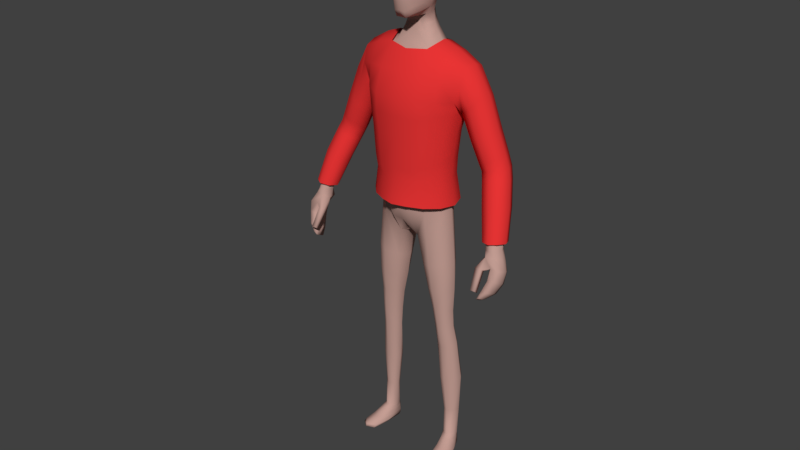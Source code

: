 # Source: player.blend  (saved by Blender 2.79.0; exported with 4.5.12 LTS)
import bpy
from mathutils import Matrix  # noqa: F401  (used for matrix-valued properties, if any)

bpy.ops.wm.read_factory_settings(use_empty=True)
scene = bpy.context.scene
scene.name = 'Scene'

# ---- collections
col_collection_1 = bpy.data.collections.new('Collection 1'); scene.collection.children.link(col_collection_1)
col_collection_2 = bpy.data.collections.new('Collection 2'); scene.collection.children.link(col_collection_2)
col_collection_2.hide_render = True
col_collection_2.hide_viewport = True
col_collection_3 = bpy.data.collections.new('Collection 3'); scene.collection.children.link(col_collection_3)
col_collection_4 = bpy.data.collections.new('Collection 4'); scene.collection.children.link(col_collection_4)
col_collection_4.hide_render = True
col_collection_4.hide_viewport = True
col_collection_11 = bpy.data.collections.new('Collection 11'); scene.collection.children.link(col_collection_11)
col_collection_11.hide_render = True
col_collection_11.hide_viewport = True

# ---- materials (node trees are filled in below, after node groups)
mat_skin = bpy.data.materials.new('Skin')
mat_skin.alpha_threshold = 0.0
mat_skin.diffuse_color = (0.5488, 0.3394, 0.2937, 1.0)
mat_skin.roughness = 0.5
mat_pants = bpy.data.materials.new('Pants')
mat_pants.alpha_threshold = 0.0
mat_pants.diffuse_color = (0.01691, 0.04089, 0.8, 1.0)
mat_pants.roughness = 0.5
mat_shirt = bpy.data.materials.new('Shirt')
mat_shirt.alpha_threshold = 0.0
mat_shirt.diffuse_color = (0.8, 0.03482, 0.03482, 1.0)
mat_shirt.roughness = 0.5
mat_hair = bpy.data.materials.new('Hair')
mat_hair.alpha_threshold = 0.0
mat_hair.diffuse_color = (0.1282, 0.03444, 0.02296, 1.0)
mat_hair.roughness = 0.5

# ---- material node trees
mat_skin.use_nodes = True; mat_skin.node_tree.nodes.clear()
_N = mat_skin.node_tree.nodes; _L = mat_skin.node_tree.links
n0 = _N.new('ShaderNodeOutputMaterial'); n0.name = 'Material Output'; n0.location = (300, 300)
n1 = _N.new('ShaderNodeBsdfDiffuse'); n1.name = 'Diffuse BSDF'; n1.location = (10, 300)
n1.inputs[0].default_value = (0.5488, 0.3394, 0.2937, 1.0)
_L.new(n1.outputs[0], n0.inputs[0])
n0.is_active_output = True
mat_pants.use_nodes = True; mat_pants.node_tree.nodes.clear()
_N = mat_pants.node_tree.nodes; _L = mat_pants.node_tree.links
n0 = _N.new('ShaderNodeOutputMaterial'); n0.name = 'Material Output'; n0.location = (300, 300)
n1 = _N.new('ShaderNodeBsdfDiffuse'); n1.name = 'Diffuse BSDF'; n1.location = (10, 300)
n1.inputs[0].default_value = (0.01691, 0.04089, 0.8, 1.0)
_L.new(n1.outputs[0], n0.inputs[0])
n0.is_active_output = True
mat_shirt.use_nodes = True; mat_shirt.node_tree.nodes.clear()
_N = mat_shirt.node_tree.nodes; _L = mat_shirt.node_tree.links
n0 = _N.new('ShaderNodeOutputMaterial'); n0.name = 'Material Output'; n0.location = (300, 300)
n1 = _N.new('ShaderNodeBsdfDiffuse'); n1.name = 'Diffuse BSDF'; n1.location = (10, 300)
n1.inputs[0].default_value = (0.8, 0.03482, 0.03482, 1.0)
_L.new(n1.outputs[0], n0.inputs[0])
n0.is_active_output = True
mat_hair.use_nodes = True; mat_hair.node_tree.nodes.clear()
_N = mat_hair.node_tree.nodes; _L = mat_hair.node_tree.links
n0 = _N.new('ShaderNodeOutputMaterial'); n0.name = 'Material Output'; n0.location = (300, 300)
n1 = _N.new('ShaderNodeBsdfDiffuse'); n1.name = 'Diffuse BSDF'; n1.location = (10, 300)
n1.inputs[0].default_value = (0.1282, 0.03444, 0.02296, 1.0)
_L.new(n1.outputs[0], n0.inputs[0])
n0.is_active_output = True

# ---- world
world_world = bpy.data.worlds.new('World'); scene.world = world_world
world_world.color = (0.05088, 0.05088, 0.05088)
world_world.use_sun_shadow = False
world_world.sun_shadow_jitter_overblur = 0.0
world_world.cycles.sampling_method = 'MANUAL'

# ---- meshes
me_cube = bpy.data.meshes.new('Cube')
me_cube.from_pydata([(0.117, 0.04973, 1.006), (0.1159, -0.02925, 1.002), (0.1887, 0.06457, 1.46), (0.1882, -0.004492, 1.468), (0.0, -0.1025, 1.301), (0.0, 0.1235, 1.3), (0.0, 0.06643, 1.665), (0.12, 0.03862, 1.143), (0.1278, 0.04306, 1.245), (0.1619, 0.07143, 1.369), (0.1193, -0.03782, 1.145), (0.1291, -0.03474, 1.244), (0.1626, -0.01798, 1.36), (0.0, -0.0912, 1.63), (0.0, 0.06631, 1.563), (0.0, -0.008804, 1.554), (0.0, 0.08522, 1.741), (0.0, -0.1025, 1.726), (0.0, -0.003679, 1.602), (0.02921, 0.09043, 0.9196), (0.0377, -0.07419, 0.9236), (0.06286, 0.07265, 1.507), (0.0619, -0.02861, 1.507), (0.05437, -0.09877, 1.115), (0.06482, -0.09737, 1.226), (0.07365, -0.1064, 1.345), (0.07331, 0.1258, 1.345), (0.06474, 0.09085, 1.224), (0.05474, 0.08637, 1.121), (0.0, 0.001347, 1.82), (0.0, -0.06825, 1.798), (0.0305, 0.05194, 1.593), (0.03054, -0.01073, 1.572), (0.1489, 0.06065, 0.05754), (0.1581, 0.02563, 0.05754), (0.1173, 0.05393, 0.05754), (0.123, 0.01509, 0.05754), (0.1211, -0.02791, 0.9316), (0.1215, 0.04766, 0.9428), (0.03316, 0.05727, 0.8528), (0.03658, -0.03667, 0.8578), (0.0, 0.05922, 1.635), (0.1184, 0.04403, 1.072), (0.1172, -0.03526, 1.072), (0.0, -0.07534, 1.604), (0.04325, -0.095, 1.019), (0.04162, 0.1025, 1.035), (0.135, -0.01407, 0.5858), (0.1326, 0.03806, 0.5836), (0.08122, 0.03847, 0.5806), (0.08229, -0.008092, 0.5829), (0.1465, 0.007289, 0.4364), (0.1457, 0.05138, 0.4435), (0.09925, 0.0442, 0.4396), (0.0996, 0.004725, 0.4321), (0.1356, 0.04598, 0.7654), (0.05147, 0.04949, 0.7433), (0.05422, -0.02676, 0.7489), (0.1343, -0.02822, 0.7733), (0.1566, 0.01813, 0.2977), (0.1579, 0.06674, 0.2985), (0.1013, 0.05305, 0.2921), (0.1058, 0.01231, 0.2925), (0.1355, 0.04143, 0.5158), (0.09203, 0.03947, 0.5126), (0.09213, -0.002823, 0.5129), (0.1383, -0.007558, 0.5165), (0.07788, 0.08238, 0.9594), (0.08025, -0.06168, 0.9623), (0.1256, 0.07119, 1.484), (0.1257, -0.02226, 1.484), (0.09345, -0.07432, 1.132), (0.1028, -0.07329, 1.234), (0.1235, -0.07093, 1.359), (0.1229, 0.1067, 1.359), (0.1027, 0.07475, 1.233), (0.09464, 0.07007, 1.133), (0.1313, 0.06911, 0.05754), (0.1421, 0.008792, 0.05754), (0.0826, -0.05344, 0.8927), (0.08121, 0.06999, 0.8929), (0.08666, 0.08145, 1.055), (0.08724, -0.07121, 1.049), (0.1095, -0.02801, 0.5841), (0.108, 0.05329, 0.583), (0.1253, -0.007582, 0.4337), (0.1245, 0.06229, 0.4382), (0.09455, 0.06554, 0.7566), (0.09563, -0.05031, 0.7618), (0.1291, 0.001689, 0.2951), (0.1274, 0.07345, 0.2958), (0.1156, 0.05601, 0.5141), (0.117, -0.02097, 0.5149), (0.0, 0.05604, 1.805), (0.03963, -0.08737, 0.9676), (0.1173, 0.04832, 1.034), (0.116, -0.03194, 1.034), (0.0, 0.07713, 1.703), (0.03186, 0.107, 0.9747), (0.08297, -0.06669, 1.002), (0.08046, 0.08794, 1.004), (0.1332, 0.01002, 1.026), (0.1973, 0.02817, 1.471), (0.1343, 0.0006985, 1.15), (0.1462, 0.00495, 1.249), (0.1699, 0.02953, 1.349), (0.07904, 0.02233, 1.525), (0.05152, 0.01868, 1.579), (0.1608, 0.04564, 0.05754), (0.1129, 0.03041, 0.05754), (0.01984, 0.01081, 0.84), (0.141, 0.009818, 0.9563), (0.1328, 0.004194, 1.082), (0.06267, 0.0153, 0.5805), (0.1551, 0.01207, 0.5847), (0.0809, 0.02346, 0.4348), (0.1617, 0.03014, 0.4431), (0.158, 0.0083, 0.7739), (0.03188, 0.01076, 0.7424), (0.09271, 0.03071, 0.2907), (0.1728, 0.04284, 0.2997), (0.1558, 0.01637, 0.5178), (0.07207, 0.01782, 0.5111), (0.1325, 0.02492, 1.502), (0.1326, 0.007738, 1.051), (0.0, -0.09277, 1.77), (0.0, -0.09963, 1.679), (0.07, 0.1153, 1.429), (0.07, -0.08388, 1.431), (0.1295, -0.05821, 1.426), (0.1291, 0.1023, 1.425), (0.3503, -0.09116, 0.9033), (0.1257, -0.001497, 0.04583), (0.1159, 0.05016, 0.00164), (0.1319, -0.07722, 0.003025), (0.1868, 0.08046, 1.419), (0.1868, -0.02416, 1.42), (0.3459, -0.1267, 0.7677), (0.2189, 0.07183, 1.351), (0.2376, 0.06059, 1.373), (0.218, -0.006735, 1.35), (0.2384, 0.006435, 1.373), (0.2476, 0.03238, 1.379), (0.193, 0.03319, 1.315), (0.191, 0.00167, 1.329), (0.1938, 0.06334, 1.333), (0.3612, -0.02864, 0.923), (0.2986, 0.06819, 1.149), (0.3204, 0.05894, 1.16), (0.2991, 0.001648, 1.149), (0.3183, 0.01074, 1.16), (0.3293, 0.03462, 1.155), (0.2712, 0.03485, 1.136), (0.2709, 0.006768, 1.148), (0.2754, 0.0624, 1.151), (0.3777, -0.03046, 0.923), (0.3617, -0.08278, 0.923), (0.3747, -0.0726, 0.923), (0.3839, -0.04834, 0.923), (0.3346, -0.04745, 0.923), (0.3417, -0.07704, 0.923), (0.3473, -0.03513, 0.923), (0.3642, -0.005909, 1.049), (0.3041, -0.03714, 1.051), (0.3538, -0.03299, 1.064), (0.3336, -0.04251, 1.053), (0.3553, 0.01773, 1.053), (0.3331, 0.02945, 1.053), (0.3089, 0.02339, 1.054), (0.3056, -0.005418, 1.034), (0.2761, 0.05811, 1.271), (0.2856, 0.0307, 1.272), (0.2535, -0.009279, 1.255), (0.2269, -0.001722, 1.244), (0.2749, 0.001856, 1.268), (0.2543, 0.06921, 1.256), (0.2304, 0.06006, 1.247), (0.2266, 0.03065, 1.236), (0.3476, -0.09202, 0.7498), (0.3484, -0.02601, 0.8849), (0.3573, -0.1267, 0.7753), (0.3789, -0.08069, 0.906), (0.358, -0.09202, 0.7567), (0.3811, -0.02601, 0.8871), (0.3953, -0.04649, 0.8061), (0.3734, -0.04649, 0.8017), (0.3699, -0.1025, 0.8314), (0.3938, -0.1025, 0.8362), (0.3808, -0.0655, 0.7727), (0.3617, -0.0655, 0.77), (0.3795, -0.1188, 0.7985), (0.3586, -0.1188, 0.7955), (0.3728, -0.0899, 0.8712), (0.3939, -0.02865, 0.8458), (0.3786, -0.02865, 0.8456), (0.3988, -0.09311, 0.8705), (0.3633, -0.1164, 0.7687), (0.3633, -0.107, 0.7641), (0.3341, -0.06289, 0.8939), (0.3415, -0.0455, 0.8886), (0.3477, -0.107, 0.756), (0.348, -0.1164, 0.7612), (0.3943, -0.04206, 0.8916), (0.3949, -0.05943, 0.8961), (0.3635, -0.08337, 0.8204), (0.3653, -0.0655, 0.8112), (0.403, -0.0655, 0.8176), (0.4025, -0.08378, 0.8264), (0.3874, -0.08552, 0.7841), (0.3869, -0.1012, 0.7912), (0.3547, -0.1012, 0.7847), (0.3549, -0.08552, 0.7778), (0.3565, -0.07089, 0.8612), (0.366, -0.04972, 0.8533), (0.4056, -0.05013, 0.8549), (0.4058, -0.07019, 0.8628), (0.334, -0.1433, 0.8041), (0.3257, -0.1085, 0.8666), (0.334, -0.1297, 0.7941), (0.3257, -0.0913, 0.8541), (0.3509, -0.1433, 0.8041), (0.347, -0.1085, 0.8666), (0.3509, -0.1297, 0.7941), (0.347, -0.0913, 0.8541), (0.1178, 0.05836, 0.03972), (0.1872, -0.06949, 0.003132), (0.1627, 0.006739, 0.0455), (0.1588, 0.04675, 0.00268), (0.1495, 0.06297, 0.03927), (0.1143, 0.05545, 0.01061), (0.1303, -0.06695, 0.01191), (0.1567, 0.05462, 0.01096), (0.1846, -0.05938, 0.01209), (0.128, -0.03008, 0.0251), (0.1161, 0.05837, 0.0213), (0.1526, 0.05982, 0.02168), (0.1732, -0.02315, 0.02579), (0.1142, 0.02543, 0.04319), (0.1207, -0.01314, 0.001323), (0.1795, -0.006378, 0.001533), (0.1629, 0.03609, 0.04326), (0.1807, 0.001692, 0.0115), (0.1152, -0.006198, 0.01091), (0.1707, 0.0197, 0.02443), (0.1153, 0.01247, 0.02321), (0.1312, 0.07456, 0.03694), (0.1364, 0.0586, 0.001443), (0.1627, -0.08806, 0.002411), (0.1461, -0.009097, 0.0471), (0.1614, -0.08521, 0.01247), (0.1314, 0.07056, 0.01085), (0.1537, -0.04278, 0.02644), (0.1311, 0.076, 0.02091), (0.1507, -0.01216, -9.284e-05), (0.1557, 0.0272, 0.1597), (0.1523, 0.06214, 0.1535), (0.1171, 0.05487, 0.15), (0.1195, 0.02089, 0.1574), (0.1365, 0.01294, 0.1584), (0.1325, 0.06938, 0.1549), (0.1091, 0.03538, 0.1524), (0.1648, 0.04736, 0.1564), (0.0241, 0.07079, 1.778), (0.06607, -0.03603, 1.768), (0.0256, -0.04275, 1.605), (0.02891, -0.03465, 1.809), (0.02872, 0.02442, 1.812), (0.04681, 0.02206, 1.613), (0.01962, -0.09595, 1.678), (0.0241, -0.09189, 1.769), (0.06261, -0.03936, 1.69), (0.06695, 0.02525, 1.702), (0.06571, 0.02422, 1.772), (0.02511, 0.06935, 1.701), (0.02492, 0.04875, 1.802), (0.0486, 0.04951, 1.705), (0.054, 0.02165, 1.641), (0.05248, -0.0332, 1.794), (0.04081, -0.07426, 1.685), (0.01838, -0.07903, 1.605), (0.02671, 0.04979, 1.632), (0.04733, 0.04883, 1.776), (0.04422, -0.03909, 1.624), (0.05208, 0.02111, 1.797), (0.04733, -0.06772, 1.768), (0.02492, -0.0678, 1.794), (0.0, 0.02909, 1.816), (0.0, -0.03261, 1.813), (0.03154, -0.002852, 1.816), (0.0, -0.03857, 1.602), (0.0362, -0.003737, 1.605), (0.02339, -0.1016, 1.72), (0.0, 0.07655, 1.78), (0.0, -0.08013, 1.436), (0.06931, -0.03883, 1.727), (0.07045, 0.02734, 1.735), (0.07464, -0.003346, 1.698), (0.07473, -0.003324, 1.771), (0.02496, 0.08128, 1.735), (0.0, 0.1243, 1.436), (0.0, 0.01579, 0.8623), (0.0338, -0.06579, 1.619), (0.04264, -0.05674, 1.787), (0.0441, 0.04014, 1.649), (0.04264, 0.03945, 1.793), (0.04968, 0.05575, 1.735), (0.05433, -0.004628, 1.633), (0.05799, -0.004142, 1.798), (0.04734, -0.07627, 1.723), (0.08017, -0.001522, 1.732), (0.0, 0.1163, 0.9749), (0.0, -0.09715, 0.9676), (0.0, 0.1121, 1.037), (0.0, -0.1062, 1.024), (0.0, -0.02947, 0.8719), (0.0, 0.06265, 0.8692), (0.0, -0.002075, 1.579), (0.0, 0.05977, 1.599), (0.0, 0.09528, 1.124), (0.04286, -0.0136, 1.55), (0.0, 0.09973, 1.227), (0.04286, 0.05499, 1.558), (0.06058, 0.02014, 1.556), (0.01828, -0.0874, 1.625), (0.05413, -0.03868, 1.65), (0.06047, 0.0231, 1.667), (0.02534, 0.05899, 1.66), (0.04628, 0.04437, 1.668), (0.03706, -0.06985, 1.639), (0.0, 0.1351, 1.348), (0.06493, -0.004408, 1.66), (0.0, -0.1042, 1.348), (0.3171, 0.03373, 1.188), (0.2608, 0.003745, 1.168), (0.3093, 0.007891, 1.183), (0.3083, 0.05968, 1.19), (0.2898, -0.001605, 1.171), (0.2894, 0.06875, 1.171), (0.2653, 0.0627, 1.171), (0.2586, 0.03383, 1.164), (0.3265, 0.0006861, 1.138), (0.3311, 0.04849, 1.131), (0.3066, 0.05928, 1.127), (0.2831, 0.05343, 1.128), (0.2813, 0.0249, 1.108), (0.3403, 0.02449, 1.126), (0.2786, -0.003326, 1.126), (0.307, -0.008502, 1.127), (0.137, -0.0222, 0.6672), (0.1365, 0.0425, 0.6636), (0.06575, 0.04458, 0.6577), (0.06819, -0.01747, 0.6601), (0.1018, 0.06007, 0.6622), (0.1036, -0.0404, 0.6632), (0.1602, 0.009835, 0.6649), (0.04575, 0.01311, 0.6571), (0.1453, 0.06167, 1.329), (0.1441, -0.02563, 1.319), (0.0, -0.09412, 1.229), (0.0, -0.09949, 1.119), (0.07114, 0.1143, 1.298), (0.07148, -0.1049, 1.299), (0.1148, -0.07314, 1.31), (0.1151, 0.09578, 1.311), (0.1591, 0.02032, 1.322), (0.0, -0.03281, 1.516), (0.0, 0.09047, 1.517), (0.0, -0.07275, 0.9199), (0.0, 0.09809, 0.9184)], [], [(189, 185, 184, 188), (19, 39, 315, 368), (269, 285, 30, 125), (128, 22, 365, 293), (24, 361, 4, 358), (280, 31, 317, 41), (23, 24, 358, 359), (285, 265, 287, 30), (20, 94, 311, 367), (274, 262, 292, 93), (112, 103, 10, 43), (103, 104, 11, 10), (364, 105, 12, 357), (75, 76, 28, 27), (363, 75, 27, 360), (130, 74, 26, 127), (362, 73, 25, 361), (71, 72, 24, 23), (82, 71, 23, 45), (261, 254, 34, 108), (123, 106, 22, 70), (129, 70, 22, 128), (100, 67, 19, 98), (21, 127, 299, 366), (265, 288, 29, 287), (322, 321, 31, 107), (35, 224, 237, 109), (259, 255, 33, 77), (260, 256, 35, 109), (258, 257, 36, 78), (68, 20, 40, 79), (67, 0, 38, 80), (101, 1, 37, 111), (76, 81, 46, 28), (99, 82, 45, 94), (124, 112, 43, 96), (22, 319, 15, 365), (32, 290, 18, 316), (353, 351, 50, 83), (355, 350, 49, 113), (352, 349, 48, 84), (354, 348, 47, 114), (92, 65, 54, 85), (122, 64, 53, 115), (91, 63, 52, 86), (121, 66, 51, 116), (111, 37, 58, 117), (80, 38, 55, 87), (110, 39, 56, 118), (79, 40, 57, 88), (85, 54, 62, 89), (115, 53, 61, 119), (86, 52, 60, 90), (116, 51, 59, 120), (114, 47, 66, 121), (84, 48, 63, 91), (113, 49, 64, 122), (83, 50, 65, 92), (47, 83, 92, 66), (49, 84, 91, 64), (53, 86, 90, 61), (51, 85, 89, 59), (37, 79, 88, 58), (39, 80, 87, 56), (64, 91, 86, 53), (66, 92, 85, 51), (350, 352, 84, 49), (348, 353, 83, 47), (96, 43, 82, 99), (7, 42, 81, 76), (19, 67, 80, 39), (1, 68, 79, 37), (254, 258, 78, 34), (256, 259, 77, 35), (77, 245, 224, 35), (95, 0, 67, 100), (136, 3, 70, 129), (102, 123, 70, 3), (43, 10, 71, 82), (10, 11, 72, 71), (357, 12, 73, 362), (135, 9, 74, 130), (356, 8, 75, 363), (8, 7, 76, 75), (42, 95, 100, 81), (1, 96, 99, 68), (101, 124, 96, 1), (68, 99, 94, 20), (81, 100, 98, 46), (110, 40, 314, 300), (0, 95, 124, 101), (2, 69, 123, 102), (33, 228, 245, 77), (50, 113, 122, 65), (48, 114, 121, 63), (52, 116, 120, 60), (54, 115, 119, 62), (40, 110, 118, 57), (38, 111, 117, 55), (63, 121, 116, 52), (65, 122, 115, 54), (349, 354, 114, 48), (351, 355, 113, 50), (95, 42, 112, 124), (0, 101, 111, 38), (257, 260, 109, 36), (108, 240, 228, 33), (319, 322, 107, 32), (107, 267, 290, 32), (69, 21, 106, 123), (255, 261, 108, 33), (356, 9, 105, 364), (7, 8, 104, 103), (42, 7, 103, 112), (211, 205, 185, 189), (2, 135, 130, 69), (12, 136, 129, 73), (73, 129, 128, 25), (69, 130, 127, 21), (25, 128, 293, 331), (279, 323, 13, 44), (201, 196, 180, 137), (195, 181, 131, 192), (215, 203, 181, 195), (194, 179, 183, 193), (213, 199, 179, 194), (337, 335, 148, 147), (332, 334, 150, 151), (335, 332, 151, 148), (336, 333, 153, 149), (135, 2, 139, 138), (9, 135, 138, 145), (105, 9, 145, 143), (12, 105, 143, 144), (3, 136, 140, 141), (136, 12, 144, 140), (2, 102, 142, 139), (102, 3, 141, 142), (162, 164, 157, 158), (166, 162, 158, 155), (165, 163, 160, 156), (164, 165, 156, 157), (338, 337, 147, 154), (339, 338, 154, 152), (333, 339, 152, 153), (334, 336, 149, 150), (167, 166, 155, 146), (168, 167, 146, 161), (169, 168, 161, 159), (163, 169, 159, 160), (346, 344, 169, 163), (344, 343, 168, 169), (343, 342, 167, 168), (342, 341, 166, 167), (340, 347, 165, 164), (347, 346, 163, 165), (341, 345, 162, 166), (345, 340, 164, 162), (141, 140, 172, 174), (144, 143, 177, 173), (143, 145, 176, 177), (145, 138, 175, 176), (140, 144, 173, 172), (139, 142, 171, 170), (142, 141, 174, 171), (138, 139, 170, 175), (209, 207, 187, 190), (190, 187, 186, 191), (180, 190, 191, 137), (196, 209, 190, 180), (200, 211, 189, 178), (178, 189, 188, 182), (205, 213, 194, 185), (185, 194, 193, 184), (207, 215, 195, 187), (187, 195, 192, 186), (184, 193, 214, 206), (206, 214, 215, 207), (186, 192, 212, 204), (204, 212, 213, 205), (137, 191, 210, 201), (201, 210, 211, 200), (182, 188, 208, 197), (197, 208, 209, 196), (188, 184, 206, 208), (208, 206, 207, 209), (212, 198, 199, 213), (193, 183, 202, 214), (214, 202, 203, 215), (178, 182, 197, 200), (200, 197, 196, 201), (191, 186, 204, 210), (210, 204, 205, 211), (216, 217, 219, 218), (218, 219, 223, 222), (222, 223, 221, 220), (220, 221, 217, 216), (218, 222, 220, 216), (221, 223, 192, 131), (219, 217, 198, 212), (217, 221, 131, 198), (223, 219, 212, 192), (183, 146, 155, 202), (202, 155, 158, 203), (203, 158, 157, 181), (181, 157, 156, 131), (131, 156, 160, 198), (198, 160, 159, 199), (199, 159, 161, 179), (179, 161, 146, 183), (244, 237, 224, 234), (252, 245, 228, 235), (243, 240, 226, 236), (251, 248, 132, 233), (253, 239, 225, 247), (34, 226, 240, 108), (247, 249, 230, 134), (239, 241, 232, 225), (246, 250, 231, 227), (238, 242, 229, 133), (249, 251, 233, 230), (241, 243, 236, 232), (250, 252, 235, 231), (242, 244, 234, 229), (230, 233, 244, 242), (231, 235, 243, 241), (134, 230, 242, 238), (227, 231, 241, 239), (78, 248, 226, 34), (246, 227, 239, 253), (235, 228, 240, 243), (233, 132, 237, 244), (133, 246, 253, 238), (36, 132, 248, 78), (229, 234, 252, 250), (232, 236, 251, 249), (133, 229, 250, 246), (225, 232, 249, 247), (109, 237, 132, 36), (238, 253, 247, 134), (236, 226, 248, 251), (234, 224, 245, 252), (60, 120, 261, 255), (62, 119, 260, 257), (61, 90, 259, 256), (59, 89, 258, 254), (89, 62, 257, 258), (119, 61, 256, 260), (90, 60, 255, 259), (120, 59, 254, 261), (46, 98, 310, 312), (323, 268, 126, 13), (262, 274, 304, 281), (262, 281, 305, 298), (263, 294, 309, 297), (263, 297, 307, 277), (263, 277, 302, 284), (263, 284, 308, 294), (273, 326, 6, 97), (264, 290, 306, 282), (264, 282, 301, 279), (27, 28, 318, 320), (265, 277, 307, 288), (127, 26, 329, 299), (94, 45, 313, 311), (265, 285, 302, 277), (266, 283, 304, 274), (321, 21, 366, 14), (264, 279, 44, 289), (266, 288, 307, 283), (31, 280, 267, 107), (267, 280, 303, 276), (267, 276, 306, 290), (268, 291, 17, 126), (323, 279, 301, 328), (268, 278, 308, 291), (290, 264, 289, 18), (40, 20, 367, 314), (269, 291, 308, 284), (269, 284, 302, 285), (360, 27, 320, 5), (319, 32, 316, 15), (324, 282, 306, 330), (270, 296, 309, 294), (270, 294, 308, 278), (324, 328, 301, 282), (325, 276, 303, 327), (271, 275, 305, 295), (271, 295, 309, 296), (325, 330, 306, 276), (272, 295, 305, 281), (272, 281, 304, 283), (272, 283, 307, 297), (272, 297, 309, 295), (298, 273, 97, 16), (326, 280, 41, 6), (273, 298, 305, 275), (326, 327, 303, 280), (22, 106, 322, 319), (106, 21, 321, 322), (262, 298, 16, 292), (266, 274, 93, 286), (273, 275, 327, 326), (39, 110, 300, 315), (271, 296, 330, 325), (271, 325, 327, 275), (270, 278, 328, 324), (270, 324, 330, 296), (361, 25, 331, 4), (268, 323, 328, 278), (174, 172, 336, 334), (173, 177, 339, 333), (177, 176, 338, 339), (176, 175, 337, 338), (172, 173, 333, 336), (170, 171, 332, 335), (171, 174, 334, 332), (175, 170, 335, 337), (151, 150, 340, 345), (148, 151, 345, 341), (149, 153, 346, 347), (150, 149, 347, 340), (147, 148, 341, 342), (154, 147, 342, 343), (152, 154, 343, 344), (153, 152, 344, 346), (57, 118, 355, 351), (55, 117, 354, 349), (58, 88, 353, 348), (56, 87, 352, 350), (117, 58, 348, 354), (87, 55, 349, 352), (118, 56, 350, 355), (88, 57, 351, 353), (8, 356, 364, 104), (9, 356, 363, 74), (11, 357, 362, 72), (72, 362, 361, 24), (74, 363, 360, 26), (104, 364, 357, 11), (98, 19, 368, 310), (31, 321, 14, 317), (291, 269, 125, 17), (28, 46, 312, 318), (45, 23, 359, 313), (26, 360, 5, 329), (288, 266, 286, 29)])
me_cube.polygons.foreach_set('use_smooth', [True] * 347)
me_cube.materials.append(mat_skin)
me_cube.use_remesh_preserve_volume = False
me_cube.use_remesh_preserve_attributes = False
me_cube.use_mirror_vertex_groups = False
me_cube.update()
me_cube_001 = bpy.data.meshes.new('Cube.001')
me_cube_001.from_pydata([(0.1273, 0.06212, 1.002), (0.1325, -0.04233, 1.002), (0.02834, 0.1246, 0.9958), (0.03485, -0.1076, 0.996), (0.1547, 0.06837, 0.07323), (0.1642, 0.02054, 0.07472), (0.1099, 0.05828, 0.07273), (0.1175, 0.00917, 0.07424), (0.1282, -0.03381, 0.8975), (0.1285, 0.05297, 0.8983), (0.03121, 0.06737, 0.8857), (0.0339, -0.05299, 0.8863), (0.1422, -0.02072, 0.5862), (0.1404, 0.04577, 0.5852), (0.07463, 0.04639, 0.5807), (0.07544, -0.01611, 0.5817), (0.1537, 0.0001687, 0.4292), (0.1521, 0.059, 0.4351), (0.09171, 0.052, 0.4294), (0.0936, -0.002848, 0.424), (0.1392, 0.05131, 0.7749), (0.04726, 0.05507, 0.7459), (0.04923, -0.0331, 0.7502), (0.1387, -0.03341, 0.7786), (0.1618, 0.01155, 0.2974), (0.1601, 0.07061, 0.2988), (0.09674, 0.05877, 0.2927), (0.1013, 0.004937, 0.2921), (0.1436, 0.04899, 0.5164), (0.08478, 0.04731, 0.5115), (0.08542, -0.01038, 0.5099), (0.1459, -0.01305, 0.5146), (0.08527, 0.1066, 0.9988), (0.08866, -0.08123, 0.9989), (0.1301, 0.07541, 0.07356), (0.1424, 0.003075, 0.07465), (0.08608, -0.05914, 0.8917), (0.08455, 0.07825, 0.8916), (0.1092, -0.0353, 0.5839), (0.1081, 0.06169, 0.5836), (0.1248, -0.0156, 0.4256), (0.1223, 0.07014, 0.4316), (0.09453, 0.0718, 0.7605), (0.09537, -0.05454, 0.7647), (0.1309, -0.005563, 0.2945), (0.1264, 0.07889, 0.2961), (0.1151, 0.06351, 0.5138), (0.1167, -0.02711, 0.512), (0.1471, 0.00961, 1.004), (0.1695, 0.04701, 0.07379), (0.1041, 0.03076, 0.07314), (0.01493, 0.01085, 0.8288), (0.1482, 0.009565, 0.9007), (0.05599, 0.01513, 0.5796), (0.1612, 0.01239, 0.5861), (0.07528, 0.02338, 0.4256), (0.1691, 0.03015, 0.4345), (0.162, 0.008718, 0.7824), (0.02698, 0.01083, 0.7424), (0.08527, 0.02984, 0.2909), (0.1772, 0.04235, 0.2995), (0.1624, 0.01782, 0.5169), (0.06644, 0.0181, 0.5092), (0.1634, 0.01995, 0.1634), (0.158, 0.0703, 0.1599), (0.1071, 0.06001, 0.1567), (0.1123, 0.01141, 0.1608), (0.1379, 0.00306, 0.1627), (0.1302, 0.07773, 0.1593), (0.09903, 0.03329, 0.1575), (0.1733, 0.04732, 0.1617), (0.0, 0.01517, 0.8528), (0.0, -0.05071, 0.8885), (0.0, 0.07929, 0.8662), (0.1425, -0.02816, 0.6689), (0.1435, 0.04853, 0.666), (0.06092, 0.05047, 0.6576), (0.06254, -0.02438, 0.6596), (0.1019, 0.06672, 0.6628), (0.103, -0.04579, 0.6643), (0.1649, 0.009991, 0.6683), (0.04094, 0.01293, 0.6564), (0.0, -0.113, 0.9955), (0.0, 0.1248, 0.9955), (0.0241, -0.104, 0.9996), (0.1121, 0.05812, 1.005), (0.1117, -0.04081, 1.005), (0.01782, 0.1154, 1.0), (0.07324, -0.0803, 1.002), (0.06977, 0.1006, 1.002), (0.1286, 0.00781, 1.006), (0.0, 0.1168, 0.9992), (0.0, -0.1101, 0.9988), (0.1279, 0.058, 0.9556), (0.02963, 0.09883, 0.9463), (0.03442, -0.08304, 0.9466), (0.1305, -0.0385, 0.955), (0.08495, 0.09385, 0.9506), (0.0875, -0.07129, 0.9507), (0.1476, 0.00959, 0.9574), (0.0, -0.08495, 0.9383), (0.0, 0.1043, 0.9373)], [], [(94, 10, 73, 101), (70, 63, 5, 49), (32, 89, 85, 0), (68, 64, 4, 34), (69, 65, 6, 50), (67, 66, 7, 35), (98, 95, 11, 36), (97, 93, 9, 37), (99, 96, 8, 52), (79, 77, 15, 38), (81, 76, 14, 53), (78, 75, 13, 39), (80, 74, 12, 54), (47, 30, 19, 40), (62, 29, 18, 55), (46, 28, 17, 41), (61, 31, 16, 56), (52, 8, 23, 57), (37, 9, 20, 42), (51, 10, 21, 58), (36, 11, 22, 43), (40, 19, 27, 44), (55, 18, 26, 59), (41, 17, 25, 45), (56, 16, 24, 60), (54, 12, 31, 61), (39, 13, 28, 46), (53, 14, 29, 62), (38, 15, 30, 47), (12, 38, 47, 31), (14, 39, 46, 29), (18, 41, 45, 26), (16, 40, 44, 24), (8, 36, 43, 23), (10, 37, 42, 21), (29, 46, 41, 18), (31, 47, 40, 16), (76, 78, 39, 14), (74, 79, 38, 12), (94, 97, 37, 10), (96, 98, 36, 8), (63, 67, 35, 5), (65, 68, 34, 6), (2, 87, 89, 32), (51, 11, 72, 71), (15, 53, 62, 30), (13, 54, 61, 28), (17, 56, 60, 25), (19, 55, 59, 27), (11, 51, 58, 22), (9, 52, 57, 20), (28, 61, 56, 17), (30, 62, 55, 19), (75, 80, 54, 13), (77, 81, 53, 15), (93, 99, 52, 9), (66, 69, 50, 7), (64, 70, 49, 4), (25, 60, 70, 64), (27, 59, 69, 66), (26, 45, 68, 65), (24, 44, 67, 63), (44, 27, 66, 67), (59, 26, 65, 69), (45, 25, 64, 68), (60, 24, 63, 70), (95, 3, 82, 100), (10, 51, 71, 73), (22, 58, 81, 77), (20, 57, 80, 75), (23, 43, 79, 74), (21, 42, 78, 76), (57, 23, 74, 80), (42, 20, 75, 78), (58, 21, 76, 81), (43, 22, 77, 79), (48, 90, 86, 1), (1, 86, 88, 33), (0, 85, 90, 48), (33, 88, 84, 3), (83, 91, 87, 2), (11, 95, 100, 72), (0, 48, 99, 93), (1, 33, 98, 96), (2, 32, 97, 94), (48, 1, 96, 99), (32, 0, 93, 97), (33, 3, 95, 98), (2, 94, 101, 83), (3, 84, 92, 82)])
me_cube_001.polygons.foreach_set('use_smooth', [True] * 90)
me_cube_001.materials.append(mat_pants)
me_cube_001.use_remesh_preserve_volume = False
me_cube_001.use_remesh_preserve_attributes = False
me_cube_001.use_mirror_vertex_groups = False
me_cube_001.update()
me_cube_002 = bpy.data.meshes.new('Cube.002')
me_cube_002.from_pydata([(0.1967, 0.07215, 1.457), (0.1975, -0.01258, 1.461), (0.0, -0.118, 1.296), (0.0, 0.1356, 1.292), (0.1335, 0.04674, 1.145), (0.1422, 0.05143, 1.239), (0.1676, 0.08328, 1.358), (0.1332, -0.0442, 1.146), (0.143, -0.04083, 1.238), (0.1709, -0.0296, 1.352), (0.06981, 0.08545, 1.508), (0.0693, -0.03999, 1.509), (0.0575, -0.1104, 1.119), (0.06583, -0.1104, 1.222), (0.07435, -0.1141, 1.354), (0.07354, 0.1374, 1.351), (0.06568, 0.1075, 1.219), (0.05727, 0.1034, 1.126), (0.1289, 0.04908, 1.085), (0.1288, -0.04194, 1.085), (0.0519, -0.1059, 1.083), (0.0502, 0.1091, 1.084), (0.1325, 0.07893, 1.489), (0.1335, -0.02887, 1.491), (0.103, -0.08419, 1.133), (0.1128, -0.08321, 1.23), (0.1316, -0.08022, 1.359), (0.1288, 0.1169, 1.358), (0.1117, 0.08712, 1.228), (0.1027, 0.08294, 1.135), (0.09568, 0.0866, 1.084), (0.09697, -0.0805, 1.084), (0.04731, -0.1172, 0.9958), (0.1383, 0.06068, 0.9896), (0.1384, -0.04721, 0.9898), (0.0411, 0.1325, 0.9946), (0.09875, -0.08985, 0.9929), (0.09426, 0.1067, 0.9923), (0.2043, 0.0291, 1.473), (0.1479, 0.001491, 1.151), (0.1577, 0.006175, 1.242), (0.1713, 0.03024, 1.331), (0.0879, 0.02265, 1.53), (0.1424, 0.003483, 1.085), (0.139, 0.02513, 1.511), (0.1562, 0.005828, 0.9884), (0.07153, 0.1259, 1.433), (0.07175, -0.09049, 1.436), (0.1357, -0.06757, 1.429), (0.1332, 0.1125, 1.428), (0.1869, 0.09363, 1.412), (0.1891, -0.0364, 1.413), (0.2211, 0.0856, 1.348), (0.2462, 0.0688, 1.375), (0.2217, -0.02162, 1.347), (0.2468, -0.003599, 1.375), (0.2579, 0.03203, 1.383), (0.1812, 0.03337, 1.305), (0.1874, -0.009082, 1.316), (0.1892, 0.07278, 1.321), (0.3582, -0.005919, 0.9386), (0.2996, 0.08075, 1.148), (0.3299, 0.0667, 1.16), (0.2983, -0.01358, 1.153), (0.3279, 0.000783, 1.164), (0.3416, 0.03367, 1.162), (0.257, 0.03517, 1.133), (0.2629, -0.002215, 1.143), (0.2683, 0.07006, 1.143), (0.3843, -0.01535, 0.943), (0.357, -0.08832, 0.9493), (0.3816, -0.07367, 0.9515), (0.3935, -0.04276, 0.9466), (0.3185, -0.04233, 0.9366), (0.3271, -0.07754, 0.945), (0.3319, -0.01575, 0.9376), (0.3767, -0.007507, 1.048), (0.298, -0.04509, 1.043), (0.3625, -0.04138, 1.058), (0.333, -0.05622, 1.052), (0.3652, 0.02455, 1.045), (0.3344, 0.03836, 1.04), (0.3041, 0.02782, 1.037), (0.2917, -0.005404, 1.029), (0.2847, 0.06721, 1.276), (0.297, 0.0308, 1.28), (0.2543, -0.02132, 1.257), (0.2196, -0.008099, 1.24), (0.2842, -0.005405, 1.273), (0.2547, 0.08266, 1.258), (0.2225, 0.06936, 1.243), (0.2125, 0.03193, 1.233), (0.0, -0.09163, 1.44), (0.0, 0.1342, 1.438), (0.0, 0.1423, 0.9945), (0.0, -0.1294, 0.9958), (0.0, 0.1186, 1.084), (0.0, -0.1146, 1.083), (0.0, 0.1133, 1.127), (0.0, 0.1173, 1.219), (0.0, 0.1458, 1.354), (0.0, -0.1162, 1.357), (0.3274, 0.03321, 1.2), (0.2509, -0.003995, 1.169), (0.3156, -0.001271, 1.193), (0.3153, 0.06802, 1.198), (0.2866, -0.01593, 1.179), (0.2862, 0.08257, 1.181), (0.2543, 0.07073, 1.172), (0.243, 0.03454, 1.164), (0.3381, -0.01038, 1.136), (0.3427, 0.0548, 1.124), (0.3107, 0.06943, 1.116), (0.279, 0.05879, 1.112), (0.2684, 0.02412, 1.101), (0.3541, 0.02241, 1.127), (0.273, -0.01367, 1.117), (0.3079, -0.02431, 1.128), (0.156, 0.06752, 1.315), (0.1568, -0.03297, 1.311), (0.0, -0.1131, 1.222), (0.0, -0.1157, 1.121), (0.07171, 0.1267, 1.293), (0.07224, -0.1152, 1.297), (0.1237, -0.08248, 1.305), (0.1223, 0.1049, 1.304), (0.1699, 0.01952, 1.312), (0.0, -0.05714, 1.502), (0.0, 0.1087, 1.501)], [], [(47, 11, 127, 92), (13, 123, 2, 120), (12, 13, 120, 121), (43, 39, 7, 19), (39, 40, 8, 7), (126, 41, 9, 119), (28, 29, 17, 16), (125, 28, 16, 122), (49, 27, 15, 46), (124, 26, 14, 123), (24, 25, 13, 12), (31, 24, 12, 20), (44, 42, 11, 23), (48, 23, 11, 47), (10, 46, 93, 128), (29, 30, 21, 17), (36, 31, 20, 32), (45, 43, 19, 34), (34, 19, 31, 36), (4, 18, 30, 29), (51, 1, 23, 48), (38, 44, 23, 1), (19, 7, 24, 31), (7, 8, 25, 24), (119, 9, 26, 124), (50, 6, 27, 49), (118, 5, 28, 125), (5, 4, 29, 28), (18, 33, 37, 30), (30, 37, 35, 21), (0, 22, 44, 38), (33, 18, 43, 45), (22, 10, 42, 44), (118, 6, 41, 126), (4, 5, 40, 39), (18, 4, 39, 43), (0, 50, 49, 22), (9, 51, 48, 26), (26, 48, 47, 14), (22, 49, 46, 10), (14, 47, 92, 101), (107, 105, 62, 61), (102, 104, 64, 65), (105, 102, 65, 62), (106, 103, 67, 63), (50, 0, 53, 52), (6, 50, 52, 59), (41, 6, 59, 57), (9, 41, 57, 58), (1, 51, 54, 55), (51, 9, 58, 54), (0, 38, 56, 53), (38, 1, 55, 56), (76, 78, 71, 72), (80, 76, 72, 69), (79, 77, 74, 70), (78, 79, 70, 71), (108, 107, 61, 68), (109, 108, 68, 66), (103, 109, 66, 67), (104, 106, 63, 64), (81, 80, 69, 60), (82, 81, 60, 75), (83, 82, 75, 73), (77, 83, 73, 74), (116, 114, 83, 77), (114, 113, 82, 83), (113, 112, 81, 82), (112, 111, 80, 81), (110, 117, 79, 78), (117, 116, 77, 79), (111, 115, 76, 80), (115, 110, 78, 76), (55, 54, 86, 88), (58, 57, 91, 87), (57, 59, 90, 91), (59, 52, 89, 90), (54, 58, 87, 86), (53, 56, 85, 84), (56, 55, 88, 85), (52, 53, 84, 89), (21, 35, 94, 96), (16, 17, 98, 99), (46, 15, 100, 93), (32, 20, 97, 95), (122, 16, 99, 3), (123, 14, 101, 2), (88, 86, 106, 104), (87, 91, 109, 103), (91, 90, 108, 109), (90, 89, 107, 108), (86, 87, 103, 106), (84, 85, 102, 105), (85, 88, 104, 102), (89, 84, 105, 107), (65, 64, 110, 115), (62, 65, 115, 111), (63, 67, 116, 117), (64, 63, 117, 110), (61, 62, 111, 112), (68, 61, 112, 113), (66, 68, 113, 114), (67, 66, 114, 116), (5, 118, 126, 40), (6, 118, 125, 27), (8, 119, 124, 25), (25, 124, 123, 13), (27, 125, 122, 15), (40, 126, 119, 8), (17, 21, 96, 98), (20, 12, 121, 97), (15, 122, 3, 100)])
me_cube_002.polygons.foreach_set('use_smooth', [True] * 112)
me_cube_002.materials.append(mat_shirt)
me_cube_002.use_remesh_preserve_volume = False
me_cube_002.use_remesh_preserve_attributes = False
me_cube_002.use_mirror_vertex_groups = False
me_cube_002.update()
me_cube_003 = bpy.data.meshes.new('Cube.003')
me_cube_003.from_pydata([(0.02623, 0.07453, 1.78), (0.07019, -0.0378, 1.769), (0.03046, -0.03616, 1.813), (0.03043, 0.0257, 1.816), (0.02591, -0.09577, 1.771), (0.06973, 0.02612, 1.774), (0.0268, 0.05134, 1.805), (0.05572, -0.03476, 1.797), (0.05071, 0.05167, 1.777), (0.05532, 0.02258, 1.8), (0.05087, -0.07042, 1.77), (0.02651, -0.07047, 1.798), (0.03319, -0.003047, 1.82), (0.02549, -0.09989, 1.731), (0.07111, -0.04012, 1.735), (0.07191, 0.0286, 1.741), (0.07917, -0.003325, 1.772), (0.03062, 0.08278, 1.745), (0.04568, -0.059, 1.789), (0.04561, 0.04182, 1.796), (0.05201, 0.05711, 1.743), (0.06142, -0.004263, 1.801), (0.05046, -0.07573, 1.744), (0.08227, -0.003205, 1.739), (0.06938, 0.01998, 1.698), (0.03408, 0.05965, 1.692), (0.05682, 0.0406, 1.699), (0.07489, -0.003436, 1.719), (0.0, 0.09143, 1.75), (0.0, -0.1065, 1.749), (0.0, 0.001236, 1.824), (0.0, -0.07092, 1.801), (0.0, 0.05881, 1.809), (0.0, -0.09691, 1.772), (-0.02623, 0.07453, 1.78), (-0.07019, -0.0378, 1.769), (-0.03046, -0.03616, 1.813), (-0.03043, 0.0257, 1.816), (-0.02591, -0.09577, 1.771), (-0.06973, 0.02612, 1.774), (-0.0268, 0.05134, 1.805), (-0.05572, -0.03476, 1.797), (-0.05071, 0.05167, 1.777), (-0.05532, 0.02258, 1.8), (-0.05087, -0.07042, 1.77), (-0.02651, -0.07047, 1.798), (0.0, 0.03037, 1.821), (0.0, -0.03402, 1.817), (-0.03319, -0.003047, 1.82), (-0.02549, -0.09989, 1.738), (0.0, 0.08061, 1.782), (-0.07111, -0.04012, 1.747), (-0.07191, 0.0286, 1.741), (-0.07917, -0.003325, 1.772), (-0.03062, 0.08278, 1.745), (-0.04568, -0.059, 1.789), (-0.04561, 0.04182, 1.796), (-0.05201, 0.05711, 1.743), (-0.06243, -0.003814, 1.791), (-0.05046, -0.07573, 1.731), (-0.07911, -0.003205, 1.739), (0.0, 0.07813, 1.697), (-0.0642, 0.02788, 1.698), (-0.03264, 0.06823, 1.692), (-0.04922, 0.04775, 1.7), (-0.07489, -0.003436, 1.71)], [], [(4, 11, 31, 33), (11, 2, 47, 31), (6, 0, 50, 32), (2, 12, 30, 47), (0, 6, 19, 8), (0, 8, 20, 17), (1, 14, 23, 16), (1, 16, 21, 7), (1, 7, 18, 10), (1, 10, 22, 14), (2, 7, 21, 12), (2, 11, 18, 7), (3, 9, 19, 6), (3, 12, 21, 9), (4, 13, 22, 10), (4, 10, 18, 11), (5, 15, 20, 8), (5, 8, 19, 9), (5, 9, 21, 16), (5, 16, 23, 15), (0, 17, 28, 50), (3, 6, 32, 46), (13, 4, 33, 29), (12, 3, 46, 30), (17, 20, 26, 25), (20, 15, 24, 26), (28, 17, 25, 61), (15, 23, 27, 24), (38, 33, 31, 45), (45, 31, 47, 36), (40, 32, 50, 34), (36, 47, 30, 48), (34, 42, 56, 40), (34, 54, 57, 42), (35, 53, 60, 51), (35, 41, 58, 53), (35, 44, 55, 41), (35, 51, 59, 44), (36, 48, 58, 41), (36, 41, 55, 45), (37, 40, 56, 43), (37, 43, 58, 48), (38, 44, 59, 49), (38, 45, 55, 44), (39, 42, 57, 52), (39, 43, 56, 42), (39, 53, 58, 43), (39, 52, 60, 53), (34, 50, 28, 54), (37, 46, 32, 40), (49, 29, 33, 38), (48, 30, 46, 37), (54, 63, 64, 57), (57, 64, 62, 52), (28, 61, 63, 54), (52, 62, 65, 60)])
me_cube_003.polygons.foreach_set('use_smooth', [True] * 56)
me_cube_003.materials.append(mat_hair)
me_cube_003.use_remesh_preserve_volume = False
me_cube_003.use_remesh_preserve_attributes = False
me_cube_003.use_mirror_vertex_groups = False
me_cube_003.update()
arm_armature = bpy.data.armatures.new('Armature')  # bones are not reproduced

# ---- objects
ob_body = bpy.data.objects.new('Body', me_cube)
ob_pants = bpy.data.objects.new('Pants', me_cube_001)
ob_shirt = bpy.data.objects.new('Shirt', me_cube_002)
ob_hair = bpy.data.objects.new('Hair', me_cube_003)
ob_armature = bpy.data.objects.new('Armature', arm_armature)

# ---- transforms, parenting, visibility, modifiers, constraints
ob_body.parent = ob_armature
ob_body.location = (0.0, 0.0, 0.0)
ob_body.lock_rotations_4d = False
ob_body.empty_display_type = 'ARROWS'
ob_body.lineart.crease_threshold = 0.0
_vg = ob_body.vertex_groups.new(name='Hip')
for _i, _w in zip([0, 1, 7, 10, 19, 20, 23, 28, 37, 38, 39, 40, 42, 43, 45, 46, 56, 67, 68, 71, 76, 79, 80, 81, 82, 87, 94, 95, 96, 98, 99, 100, 101, 103, 110, 111, 112, 124, 300, 310, 311, 312, 313, 314, 315, 318, 359, 367, 368], [0.3332, 0.3248, 0.04365, 0.04648, 0.6633, 0.5187, 0.04232, 0.06317, 0.4696, 0.5265, 0.4275, 0.1584, 0.156, 0.1373, 0.2004, 0.3143, 0.005128, 0.4392, 0.3976, 0.03525, 0.03287, 0.2357, 0.2989, 0.173, 0.1372, 0.007525, 0.5301, 0.2456, 0.2226, 0.5855, 0.245, 0.3255, 0.2776, 0.03585, 0.2383, 0.5248, 0.1144, 0.1893, 0.2383, 0.5855, 0.5301, 0.3143, 0.2004, 0.1584, 0.4275, 0.06317, 0.04232, 0.5187, 0.6633]): _vg.add([_i], _w, 'REPLACE')
_vg = ob_body.vertex_groups.new(name='LowerBody')
for _i, _w in zip([0, 1, 4, 5, 7, 8, 9, 10, 11, 12, 19, 20, 23, 24, 25, 26, 27, 28, 37, 38, 39, 40, 42, 43, 45, 46, 67, 68, 71, 72, 73, 74, 75, 76, 79, 80, 81, 82, 94, 95, 96, 98, 99, 100, 101, 103, 104, 105, 111, 112, 124, 127, 128, 129, 293, 299, 310, 311, 312, 313, 314, 315, 318, 320, 329, 331, 356, 357, 358, 359, 360, 361, 362, 363, 364, 367, 368], [0.5266, 0.5545, 0.3429, 0.2803, 0.8867, 0.7383, 0.02025, 0.8864, 0.7421, 0.05499, 0.02099, 0.1115, 0.9007, 0.7943, 0.2408, 0.1794, 0.7808, 0.8828, 0.2575, 0.2449, 0.006647, 0.006846, 0.7712, 0.7916, 0.7062, 0.6029, 0.3046, 0.3095, 0.8962, 0.7519, 0.1686, 0.1322, 0.7475, 0.8926, 0.1169, 0.1043, 0.7434, 0.7812, 0.2748, 0.6551, 0.6856, 0.2532, 0.5972, 0.5218, 0.6231, 0.881, 0.6937, 0.007947, 0.3041, 0.8183, 0.7324, 0.02695, 0.05938, 0.01236, 0.05938, 0.02695, 0.2532, 0.2748, 0.6029, 0.7062, 0.006846, 0.006647, 0.8828, 0.7808, 0.1794, 0.2408, 0.1222, 0.1913, 0.7943, 0.9007, 0.2803, 0.3429, 0.2659, 0.226, 0.1814, 0.1115, 0.02099]): _vg.add([_i], _w, 'REPLACE')
_vg = ob_body.vertex_groups.new(name='UpperBody')
for _i, _w in zip([4, 5, 8, 9, 10, 11, 12, 14, 15, 18, 21, 22, 24, 25, 26, 27, 31, 32, 44, 69, 70, 71, 72, 73, 74, 75, 76, 103, 104, 105, 106, 107, 123, 127, 128, 129, 130, 264, 267, 279, 282, 289, 290, 293, 299, 301, 316, 317, 319, 320, 321, 322, 329, 331, 356, 357, 358, 360, 361, 362, 363, 364, 365, 366], [0.5046, 0.4757, 0.09193, 0.05492, 0.0009791, 0.1211, 0.08716, 0.4944, 0.4157, 0.05047, 0.2357, 0.1392, 0.138, 0.5454, 0.4853, 0.128, 0.1102, 0.1477, 0.03025, 0.06444, 0.02265, 0.005091, 0.1488, 0.441, 0.2588, 0.1207, 0.001301, 0.005746, 0.1005, 0.001307, 0.1482, 0.1964, 0.01797, 0.2351, 0.2484, 0.09489, 0.07853, 0.05473, 0.04259, 0.03025, 0.003156, 0.05473, 0.05047, 0.2484, 0.2351, 0.0001019, 0.1477, 0.1102, 0.4157, 0.128, 0.4944, 0.3586, 0.4853, 0.5454, 0.1362, 0.2773, 0.138, 0.4757, 0.5046, 0.4529, 0.3361, 0.1128, 0.1392, 0.2357]): _vg.add([_i], _w, 'REPLACE')
_vg = ob_body.vertex_groups.new(name='Head')
for _i, _w in zip([6, 13, 14, 15, 16, 17, 18, 21, 22, 29, 30, 31, 32, 41, 44, 93, 97, 106, 107, 125, 126, 262, 263, 264, 265, 266, 267, 268, 269, 270, 271, 272, 273, 274, 275, 276, 277, 278, 279, 280, 281, 282, 283, 284, 285, 286, 287, 288, 289, 290, 291, 292, 294, 295, 296, 297, 298, 301, 302, 303, 304, 305, 306, 307, 308, 309, 316, 317, 319, 321, 322, 323, 324, 325, 326, 327, 328, 330, 365, 366], [0.9861, 0.9627, 0.3004, 0.2969, 0.9979, 0.9937, 0.9136, 0.08772, 0.06154, 0.9998, 0.9987, 0.8436, 0.7538, 0.9663, 0.9365, 0.9996, 0.9957, 0.1072, 0.6312, 0.9973, 0.9867, 0.9992, 0.9986, 0.9128, 0.9995, 0.9998, 0.9217, 0.9867, 0.9973, 0.9926, 0.996, 0.9991, 0.9957, 0.9996, 0.9965, 0.9726, 0.9992, 0.9896, 0.9365, 0.9663, 0.9993, 0.9571, 0.9996, 0.9979, 0.9987, 0.9998, 0.9995, 0.9998, 0.9128, 0.9136, 0.9937, 0.9992, 0.9964, 0.9979, 0.9947, 0.9989, 0.9979, 0.96, 0.9987, 0.9831, 0.9996, 0.9982, 0.9702, 0.9994, 0.995, 0.9974, 0.7538, 0.8436, 0.2969, 0.3004, 0.3025, 0.9627, 0.9772, 0.9874, 0.9861, 0.9903, 0.9735, 0.9852, 0.06154, 0.08772]): _vg.add([_i], _w, 'REPLACE')
_vg = ob_body.vertex_groups.new(name='UpperArm.L')
for _i, _w in zip([2, 3, 4, 5, 8, 9, 11, 12, 25, 26, 27, 72, 73, 74, 75, 102, 104, 105, 127, 128, 129, 130, 135, 136, 138, 139, 140, 141, 142, 143, 144, 145, 147, 148, 149, 150, 151, 152, 153, 154, 162, 163, 164, 165, 166, 167, 168, 169, 170, 171, 172, 173, 174, 175, 176, 177, 293, 299, 320, 329, 331, 332, 333, 334, 335, 336, 337, 338, 339, 340, 341, 342, 343, 344, 345, 346, 347, 356, 357, 360, 361, 362, 363, 364], [0.05717, 0.06338, 0.03877, 0.0839, 0.08539, 0.6258, 0.06912, 0.6661, 0.05269, 0.1088, 0.01058, 0.03329, 0.1509, 0.2398, 0.0541, 0.06599, 0.1159, 0.8796, 0.02743, 0.02225, 0.08888, 0.08746, 0.2175, 0.1987, 0.938, 0.873, 0.928, 0.9014, 0.8995, 0.9991, 0.9515, 0.9498, 0.8029, 0.7733, 0.6643, 0.6949, 0.6017, 0.6359, 0.7472, 0.8115, 0.06937, 0.08958, 0.06509, 0.06018, 0.1222, 0.131, 0.1748, 0.1525, 0.9854, 0.9809, 0.99, 1.005, 0.985, 0.9889, 0.9963, 0.9981, 0.02225, 0.02743, 0.01058, 0.1088, 0.05269, 0.842, 0.8778, 0.8803, 0.8987, 0.8695, 0.8995, 0.9017, 0.6672, 0.3209, 0.5466, 0.6579, 0.6105, 0.5526, 0.3629, 0.3394, 0.2725, 0.4063, 0.3546, 0.0839, 0.03877, 0.1242, 0.1795, 0.4368]): _vg.add([_i], _w, 'REPLACE')
_vg = ob_body.vertex_groups.new(name='LowerArm.L')
for _i, _w in zip([131, 146, 147, 148, 149, 150, 151, 152, 153, 154, 155, 156, 157, 158, 159, 160, 161, 162, 163, 164, 165, 166, 167, 168, 169, 179, 181, 183, 184, 185, 186, 187, 192, 193, 194, 195, 198, 199, 202, 203, 204, 205, 212, 213, 214, 215, 216, 217, 218, 219, 220, 221, 222, 223, 332, 333, 334, 335, 336, 337, 338, 339, 340, 341, 342, 343, 344, 345, 346, 347], [0.1769, 0.423, 0.196, 0.2269, 0.3311, 0.3015, 0.3946, 0.3612, 0.2503, 0.1877, 0.4002, 0.2372, 0.2197, 0.2685, 0.3445, 0.3504, 0.4038, 0.8632, 0.8427, 0.8762, 0.8594, 0.8535, 0.8274, 0.7887, 0.7471, 0.2176, 0.1727, 0.1932, 0.002997, 0.02063, 0.02637, 0.01223, 0.09243, 0.06737, 0.08893, 0.07186, 0.2214, 0.2399, 0.1831, 0.1783, 0.04394, 0.03886, 0.1407, 0.1188, 0.05779, 0.06087, 0.04749, 0.09243, 0.04848, 0.1239, 0.04177, 0.08244, 0.04279, 0.09522, 0.1564, 0.1211, 0.1178, 0.1002, 0.1289, 0.09978, 0.09785, 0.3319, 0.6706, 0.4538, 0.339, 0.3881, 0.4393, 0.6269, 0.6537, 0.7157]): _vg.add([_i], _w, 'REPLACE')
_vg = ob_body.vertex_groups.new(name='HandUpper.L')
for _i, _w in zip([131, 137, 146, 155, 156, 157, 158, 159, 160, 161, 162, 163, 164, 165, 167, 168, 169, 178, 179, 180, 181, 182, 183, 184, 185, 186, 187, 188, 189, 190, 191, 192, 193, 194, 195, 196, 197, 198, 199, 200, 201, 202, 203, 204, 205, 206, 207, 208, 209, 210, 211, 212, 213, 214, 215, 216, 217, 218, 219, 220, 221, 222, 223], [0.6662, 0.2127, 0.438, 0.4778, 0.6447, 0.6704, 0.6196, 0.4678, 0.5072, 0.4381, 0.05489, 0.05308, 0.04463, 0.06453, 0.01318, 0.00574, 0.07738, 0.1975, 0.5653, 0.2105, 0.6849, 0.1951, 0.6029, 0.4563, 0.4505, 0.4483, 0.4812, 0.2744, 0.2997, 0.2584, 0.2628, 0.6356, 0.5179, 0.5181, 0.6294, 0.1942, 0.1906, 0.5152, 0.5159, 0.216, 0.2097, 0.6288, 0.6475, 0.4202, 0.4232, 0.4634, 0.4694, 0.2489, 0.2435, 0.2863, 0.2973, 0.5294, 0.5146, 0.5313, 0.5584, 0.5134, 0.6775, 0.5034, 0.5862, 0.4603, 0.6777, 0.453, 0.5467]): _vg.add([_i], _w, 'REPLACE')
_vg = ob_body.vertex_groups.new(name='HandMid.L')
for _i, _w in zip([131, 137, 146, 155, 156, 157, 158, 159, 160, 161, 178, 179, 180, 181, 182, 183, 184, 185, 186, 187, 188, 189, 190, 191, 192, 193, 194, 195, 196, 197, 198, 199, 200, 201, 202, 203, 204, 205, 206, 207, 208, 209, 210, 211, 212, 213, 214, 215, 216, 217, 218, 219, 220, 221, 222, 223], [0.1089, 0.7008, 0.1058, 0.09691, 0.09192, 0.08899, 0.0943, 0.1485, 0.109, 0.1158, 0.6546, 0.18, 0.716, 0.1173, 0.6969, 0.1799, 0.496, 0.4749, 0.4758, 0.464, 0.6666, 0.6132, 0.6861, 0.6672, 0.209, 0.3933, 0.3604, 0.2664, 0.7316, 0.7308, 0.2051, 0.1968, 0.6672, 0.6854, 0.1693, 0.156, 0.4777, 0.4781, 0.4984, 0.4903, 0.7023, 0.7082, 0.6272, 0.6106, 0.2458, 0.3113, 0.3958, 0.3632, 0.2253, 0.1071, 0.2143, 0.1275, 0.2712, 0.1128, 0.2261, 0.1342]): _vg.add([_i], _w, 'REPLACE')
_vg = ob_body.vertex_groups.new(name='HandLower.L')
for _i, _w in zip([137, 178, 180, 182, 185, 188, 189, 190, 191, 196, 197, 200, 201, 204, 205, 208, 209, 210, 211], [0.06546, 0.1297, 0.05169, 0.09012, 0.003377, 0.01884, 0.05832, 0.006665, 0.03044, 0.05514, 0.06042, 0.09795, 0.08594, 0.01782, 0.0226, 0.005225, 0.002594, 0.05436, 0.05979]): _vg.add([_i], _w, 'REPLACE')
_vg = ob_body.vertex_groups.new(name='ThumbUpper.L')
for _i, _w in zip([131, 192, 198, 199, 212, 213, 216, 217, 218, 219, 220, 221, 222, 223], [0.01565, 0.04193, 0.02613, 0.005687, 0.06109, 0.01932, 0.06398, 0.09239, 0.06675, 0.1257, 0.06227, 0.09814, 0.06591, 0.1883]): _vg.add([_i], _w, 'REPLACE')
_vg = ob_body.vertex_groups.new(name='ThumbLower.L')
for _i, _w in zip([216, 217, 218, 219, 220, 222, 223], [0.1463, 0.0031, 0.1641, 0.01384, 0.1581, 0.2065, 0.01107]): _vg.add([_i], _w, 'REPLACE')
_vg = ob_body.vertex_groups.new(name='UpperArm.R.001')
_vg = ob_body.vertex_groups.new(name='LowerArm.R.001')
_vg = ob_body.vertex_groups.new(name='HandUpper.R.001')
_vg = ob_body.vertex_groups.new(name='HandMid.R.001')
_vg = ob_body.vertex_groups.new(name='HandLower.R.001')
_vg = ob_body.vertex_groups.new(name='ThumbUpper.R.001')
_vg = ob_body.vertex_groups.new(name='ThumbLower.R.001')
_vg = ob_body.vertex_groups.new(name='LegUpper.L')
for _i, _w in zip([0, 1, 19, 20, 37, 38, 39, 40, 42, 43, 45, 46, 47, 48, 49, 50, 55, 56, 57, 58, 63, 64, 65, 66, 67, 68, 79, 80, 81, 82, 83, 84, 87, 88, 91, 92, 94, 95, 96, 98, 99, 100, 101, 110, 111, 112, 113, 114, 117, 118, 121, 122, 124, 300, 310, 311, 312, 313, 314, 315, 348, 349, 350, 351, 352, 353, 354, 355, 367, 368], [0.1321, 0.1124, 0.3014, 0.3686, 0.269, 0.2247, 0.5438, 0.8128, 0.05367, 0.05107, 0.08608, 0.07572, 0.932, 0.9068, 0.9303, 0.9857, 0.9804, 0.9699, 0.9927, 0.9801, 0.1204, 0.08048, 0.00949, 0.09551, 0.2521, 0.2893, 0.6459, 0.5954, 0.06748, 0.06797, 0.9421, 0.8987, 0.968, 0.9951, 0.1195, 0.08092, 0.1923, 0.08742, 0.07913, 0.1594, 0.1511, 0.1451, 0.08622, 0.7495, 0.1659, 0.02437, 0.9525, 0.8896, 0.9754, 0.9815, 0.1345, 0.04716, 0.05909, 0.7495, 0.1594, 0.1923, 0.07572, 0.08608, 0.8128, 0.5438, 0.9911, 0.9864, 0.9905, 0.998, 0.9854, 0.9938, 0.9847, 0.9943, 0.3686, 0.3014]): _vg.add([_i], _w, 'REPLACE')
_vg = ob_body.vertex_groups.new(name='FootUpper.L')
for _i, _w in zip([33, 34, 35, 36, 77, 78, 108, 109, 132, 133, 224, 226, 227, 228, 229, 231, 233, 234, 235, 236, 237, 238, 239, 240, 241, 242, 243, 244, 245, 246, 248, 250, 251, 252, 253], [0.5113, 0.9095, 0.5469, 0.9614, 0.514, 0.939, 0.5531, 0.8621, 0.8645, 0.7924, 0.8199, 0.9024, 0.7802, 0.8219, 0.8316, 0.8482, 0.2154, 0.8464, 0.8472, 0.08454, 0.8693, 0.1896, 0.1103, 0.8343, 0.1936, 0.3987, 0.6596, 0.5992, 0.8149, 0.8516, 0.8209, 0.8487, 0.02274, 0.8398, 0.0006116]): _vg.add([_i], _w, 'REPLACE')
_vg = ob_body.vertex_groups.new(name='FootLower.L')
for _i, _w in zip([132, 133, 134, 224, 225, 226, 227, 228, 229, 230, 231, 232, 233, 234, 235, 236, 237, 238, 239, 240, 241, 242, 243, 244, 245, 246, 247, 248, 249, 250, 251, 252, 253], [0.1205, 0.1489, 1.03, 0.02933, 0.9979, 0.08452, 0.16, 0.04076, 0.09133, 1.068, 0.07565, 1.003, 0.7793, 0.05841, 0.05055, 0.9142, 0.08267, 0.8072, 0.8866, 0.1025, 0.8021, 0.5956, 0.3156, 0.3781, 0.03147, 0.08325, 1.006, 0.1732, 1.007, 0.06205, 0.9632, 0.05165, 0.9737]): _vg.add([_i], _w, 'REPLACE')
_vg = ob_body.vertex_groups.new(name='LegUpper.R.001')
_vg = ob_body.vertex_groups.new(name='LegLower.R.001')
_vg = ob_body.vertex_groups.new(name='FootUpper.R.001')
_vg = ob_body.vertex_groups.new(name='FootLower.R.001')
_vg = ob_body.vertex_groups.new(name='UpperArm.R')
_vg = ob_body.vertex_groups.new(name='LowerArm.R')
_vg = ob_body.vertex_groups.new(name='HandUpper.R')
_vg = ob_body.vertex_groups.new(name='HandMid.R')
_vg = ob_body.vertex_groups.new(name='HandLower.R')
_vg = ob_body.vertex_groups.new(name='ThumbUpper.R')
_vg = ob_body.vertex_groups.new(name='ThumbLower.R')
_vg = ob_body.vertex_groups.new(name='LegUpper.R')
_vg = ob_body.vertex_groups.new(name='LegLower.R')
_vg = ob_body.vertex_groups.new(name='FootUpper.R')
_vg = ob_body.vertex_groups.new(name='FootLower.R')
_vg = ob_body.vertex_groups.new(name='Shoulder.L')
for _i, _w in zip([2, 3, 4, 5, 8, 9, 11, 12, 14, 15, 18, 21, 22, 24, 25, 26, 27, 31, 32, 69, 70, 72, 73, 74, 75, 102, 104, 105, 106, 107, 123, 127, 128, 129, 130, 135, 136, 138, 139, 140, 141, 142, 144, 145, 264, 267, 289, 290, 293, 299, 316, 317, 319, 320, 321, 322, 329, 331, 356, 357, 358, 360, 361, 362, 363, 364, 365, 366], [0.9235, 0.9194, 0.1014, 0.1514, 0.07243, 0.2827, 0.05637, 0.1906, 0.2023, 0.2839, 0.02097, 0.6642, 0.7911, 0.01582, 0.1547, 0.2182, 0.0392, 0.04091, 0.09704, 0.8917, 0.9313, 0.04271, 0.2351, 0.3638, 0.06543, 0.9202, 0.08018, 0.06524, 0.7401, 0.171, 0.9329, 0.6696, 0.6445, 0.7827, 0.8044, 0.7669, 0.7694, 0.05649, 0.1229, 0.06438, 0.09415, 0.09693, 0.006493, 0.02715, 0.01359, 0.01329, 0.01359, 0.02097, 0.6445, 0.6696, 0.09704, 0.04091, 0.2839, 0.0392, 0.2023, 0.3363, 0.2182, 0.1547, 0.3324, 0.1734, 0.01582, 0.1514, 0.1014, 0.1517, 0.2525, 0.2659, 0.7911, 0.6642]): _vg.add([_i], _w, 'REPLACE')
_vg = ob_body.vertex_groups.new(name='Shoulder.R')
_vg = ob_body.vertex_groups.new(name='LegLower.L')
for _i, _w in zip([33, 34, 35, 36, 47, 48, 49, 51, 52, 53, 54, 59, 60, 61, 62, 63, 64, 65, 66, 77, 78, 83, 84, 85, 86, 89, 90, 91, 92, 108, 109, 113, 114, 115, 116, 119, 120, 121, 122, 133, 224, 227, 228, 229, 231, 234, 235, 237, 240, 245, 246, 250, 252, 254, 255, 256, 257, 258, 259, 260, 261], [0.4865, 0.08153, 0.4484, 0.01484, 0.06787, 0.09296, 0.06954, 0.9934, 0.9882, 0.9934, 0.9997, 0.9995, 0.9991, 0.9996, 0.9999, 0.8795, 0.9195, 0.9703, 0.9045, 0.4824, 0.03627, 0.05786, 0.1009, 0.9966, 0.9881, 0.9998, 0.9992, 0.8805, 0.9191, 0.442, 0.1275, 0.0448, 0.1101, 0.9963, 0.9873, 0.9997, 0.9993, 0.8655, 0.9514, 0.05865, 0.1404, 0.05972, 0.1327, 0.07712, 0.07614, 0.09519, 0.1022, 0.04605, 0.06321, 0.1443, 0.06518, 0.08928, 0.1085, 0.9826, 0.9852, 0.9868, 0.9934, 0.9875, 0.9835, 0.9887, 0.9868]): _vg.add([_i], _w, 'REPLACE')
_m = ob_body.modifiers.new('Mirror', 'MIRROR')
_m.use_clip = True
_m = ob_body.modifiers.new('Armature', 'ARMATURE')
_m.object = ob_armature
_m.use_deform_preserve_volume = True
ob_pants.parent = ob_armature
ob_pants.location = (0.0, 0.0, 0.0)
ob_pants.lock_rotations_4d = False
ob_pants.empty_display_type = 'ARROWS'
ob_pants.lineart.crease_threshold = 0.0
_vg = ob_pants.vertex_groups.new(name='Hip')
for _i, _w in zip([0, 1, 2, 3, 8, 9, 10, 11, 21, 31, 32, 33, 36, 37, 39, 42, 43, 48, 51, 52, 57, 61, 71, 72, 73, 79, 82, 83, 84, 85, 86, 87, 88, 89, 90, 91, 92, 93, 94, 95, 96, 97, 98, 99, 100, 101], [1.0, 1.0, 1.0, 1.0, 0.4643, 0.5265, 0.4275, 0.07123, 0.005128, 0.02103, 1.0, 1.0, 0.2522, 0.2989, 7.735e-05, 0.007525, 0.0, 1.0, 0.3797, 0.5248, 0.0, 0.01202, 0.2584, 0.1584, 0.6139, 0.003877, 1.0, 1.0, 1.0, 1.0, 1.0, 1.0, 1.0, 1.0, 1.0, 1.0, 1.0, 0.4298, 0.5454, 0.9211, 0.3972, 0.369, 0.2691, 0.4012, 0.6505, 0.5454]): _vg.add([_i], _w, 'REPLACE')
_vg = ob_pants.vertex_groups.new(name='LowerBody')
for _i, _w in zip([0, 1, 2, 3, 8, 9, 10, 11, 32, 33, 36, 37, 48, 52, 72, 73, 74, 82, 83, 84, 85, 86, 87, 88, 89, 90, 91, 92, 93, 94, 95, 96, 97, 98, 99, 100, 101], [0.5266, 0.5545, 0.02099, 0.1115, 0.2575, 0.2449, 0.006647, 0.006846, 0.3046, 0.3095, 0.1169, 0.1043, 0.6231, 0.3041, 0.006846, 0.006647, 0.0, 0.1115, 0.02099, 0.2748, 0.6551, 0.6856, 0.2532, 0.5972, 0.5218, 0.7324, 0.2532, 0.2748, 0.3857, 0.01382, 0.05916, 0.406, 0.2044, 0.2132, 0.4636, 0.05916, 0.01382]): _vg.add([_i], _w, 'REPLACE')
_vg = ob_pants.vertex_groups.new(name='UpperBody')
_vg = ob_pants.vertex_groups.new(name='Head')
_vg = ob_pants.vertex_groups.new(name='UpperArm.L')
_vg = ob_pants.vertex_groups.new(name='LowerArm.L')
_vg = ob_pants.vertex_groups.new(name='HandUpper.L')
_vg = ob_pants.vertex_groups.new(name='HandMid.L')
_vg = ob_pants.vertex_groups.new(name='HandLower.L')
_vg = ob_pants.vertex_groups.new(name='ThumbUpper.L')
_vg = ob_pants.vertex_groups.new(name='ThumbLower.L')
_vg = ob_pants.vertex_groups.new(name='LegUpper.L')
for _i, _w in zip([0, 1, 2, 3, 8, 9, 10, 11, 12, 13, 14, 15, 20, 21, 22, 23, 28, 29, 30, 31, 32, 33, 36, 37, 38, 39, 42, 43, 46, 47, 48, 51, 52, 53, 54, 57, 58, 61, 62, 71, 72, 73, 74, 75, 76, 77, 78, 79, 80, 81, 82, 83, 84, 85, 86, 87, 88, 89, 90, 91, 92, 93, 94, 95, 96, 97, 98, 99, 100, 101], [0.2, 0.2, 0.2, 0.2, 0.269, 0.2247, 0.5438, 0.8128, 0.932, 0.9068, 0.9303, 0.9857, 0.9804, 0.9699, 0.9927, 0.9801, 0.1204, 0.08048, 0.00949, 0.09551, 0.2, 0.2, 0.6459, 0.5954, 0.9421, 0.8987, 0.968, 0.9951, 0.1195, 0.08092, 0.2, 0.7495, 0.1659, 0.9525, 0.8896, 0.9754, 0.9815, 0.1345, 0.04716, 0.7495, 0.8128, 0.5438, 0.9911, 0.9864, 0.9905, 0.998, 0.9854, 0.9938, 0.9847, 0.9943, 0.2, 0.2, 0.2, 0.2, 0.2, 0.2, 0.2, 0.2, 0.2, 0.2, 0.2, 0.1784, 0.4226, 0.5907, 0.1907, 0.4237, 0.4676, 0.1261, 0.5907, 0.4226]): _vg.add([_i], _w, 'REPLACE')
_vg = ob_pants.vertex_groups.new(name='FootUpper.L')
for _i, _w in zip([4, 5, 6, 7, 34, 35, 49, 50], [0.5113, 0.9095, 0.5469, 0.9614, 0.514, 0.939, 0.5531, 0.8621]): _vg.add([_i], _w, 'REPLACE')
_vg = ob_pants.vertex_groups.new(name='FootLower.L')
_vg = ob_pants.vertex_groups.new(name='UpperArm.R')
_vg = ob_pants.vertex_groups.new(name='LowerArm.R')
_vg = ob_pants.vertex_groups.new(name='HandUpper.R')
_vg = ob_pants.vertex_groups.new(name='HandMid.R')
_vg = ob_pants.vertex_groups.new(name='HandLower.R')
_vg = ob_pants.vertex_groups.new(name='ThumbUpper.R')
_vg = ob_pants.vertex_groups.new(name='ThumbLower.R')
_vg = ob_pants.vertex_groups.new(name='LegUpper.R')
_vg = ob_pants.vertex_groups.new(name='LegLower.R')
_vg = ob_pants.vertex_groups.new(name='FootUpper.R')
_vg = ob_pants.vertex_groups.new(name='FootLower.R')
_vg = ob_pants.vertex_groups.new(name='Shoulder.L')
_vg = ob_pants.vertex_groups.new(name='Shoulder.R')
_vg = ob_pants.vertex_groups.new(name='LegLower.L')
for _i, _w in zip([4, 5, 6, 7, 12, 13, 14, 16, 17, 18, 19, 24, 25, 26, 27, 28, 29, 30, 31, 34, 35, 38, 39, 40, 41, 44, 45, 46, 47, 49, 50, 53, 54, 55, 56, 59, 60, 61, 62, 63, 64, 65, 66, 67, 68, 69, 70], [0.4865, 0.08153, 0.4484, 0.01484, 0.06787, 0.09296, 0.06954, 0.9934, 0.9882, 0.9934, 0.9997, 0.9995, 0.9991, 0.9996, 0.9999, 0.8795, 0.9195, 0.9703, 0.9045, 0.4824, 0.03627, 0.05786, 0.1009, 0.9966, 0.9881, 0.9998, 0.9992, 0.8805, 0.9191, 0.442, 0.1275, 0.0448, 0.1101, 0.9963, 0.9873, 0.9997, 0.9993, 0.8655, 0.9514, 0.9826, 0.9852, 0.9868, 0.9934, 0.9875, 0.9835, 0.9887, 0.9868]): _vg.add([_i], _w, 'REPLACE')
_m = ob_pants.modifiers.new('Mirror', 'MIRROR')
_m.use_clip = True
_m = ob_pants.modifiers.new('Armature', 'ARMATURE')
_m.object = ob_armature
_m.use_deform_preserve_volume = True
ob_shirt.parent = ob_armature
ob_shirt.location = (0.0, 0.0, 0.0)
ob_shirt.lock_rotations_4d = False
ob_shirt.empty_display_type = 'ARROWS'
ob_shirt.lineart.crease_threshold = 0.0
_vg = ob_shirt.vertex_groups.new(name='Hip')
for _i, _w in zip([4, 7, 12, 17, 18, 19, 20, 21, 24, 29, 30, 31, 32, 33, 34, 35, 36, 37, 39, 43, 45, 94, 95, 96, 97, 98, 121], [0.04365, 0.04648, 0.04232, 0.06317, 0.156, 0.1373, 0.2004, 0.3143, 0.03525, 0.03287, 0.173, 0.1372, 0.5301, 0.2456, 0.2226, 0.5855, 0.245, 0.3255, 0.03585, 0.1144, 0.1893, 0.5855, 0.5301, 0.3143, 0.2004, 0.06317, 0.04232]): _vg.add([_i], _w, 'REPLACE')
_vg = ob_shirt.vertex_groups.new(name='LowerBody')
for _i, _w in zip([2, 3, 4, 5, 6, 7, 8, 9, 12, 13, 14, 15, 16, 17, 18, 19, 20, 21, 24, 25, 26, 27, 28, 29, 30, 31, 32, 33, 34, 35, 36, 37, 39, 40, 41, 43, 45, 46, 47, 48, 92, 93, 94, 95, 96, 97, 98, 99, 100, 101, 118, 119, 120, 121, 122, 123, 124, 125, 126], [0.3429, 0.2803, 0.8867, 0.7383, 0.02025, 0.8864, 0.7421, 0.05499, 0.9007, 0.7943, 0.2408, 0.1794, 0.7808, 0.8828, 0.7712, 0.7916, 0.7062, 0.6029, 0.8962, 0.7519, 0.1686, 0.1322, 0.7475, 0.8926, 0.7434, 0.7812, 0.2748, 0.6551, 0.6856, 0.2532, 0.5972, 0.5218, 0.881, 0.6937, 0.007947, 0.8183, 0.7324, 0.02695, 0.05938, 0.01236, 0.05938, 0.02695, 0.2532, 0.2748, 0.6029, 0.7062, 0.8828, 0.7808, 0.1794, 0.2408, 0.1222, 0.1913, 0.7943, 0.9007, 0.2803, 0.3429, 0.2659, 0.226, 0.1814]): _vg.add([_i], _w, 'REPLACE')
_vg = ob_shirt.vertex_groups.new(name='UpperBody')
for _i, _w in zip([2, 3, 5, 6, 7, 8, 9, 10, 11, 13, 14, 15, 16, 22, 23, 24, 25, 26, 27, 28, 29, 39, 40, 41, 42, 44, 46, 47, 48, 49, 92, 93, 99, 100, 101, 118, 119, 120, 122, 123, 124, 125, 126, 127, 128], [0.5046, 0.4757, 0.09193, 0.05492, 0.0009791, 0.1211, 0.08716, 0.2357, 0.1392, 0.138, 0.5454, 0.4853, 0.128, 0.06444, 0.02265, 0.005091, 0.1488, 0.441, 0.2588, 0.1207, 0.001301, 0.005746, 0.1005, 0.001307, 0.1482, 0.01797, 0.2351, 0.2484, 0.09489, 0.07853, 0.2484, 0.2351, 0.128, 0.4853, 0.5454, 0.1362, 0.2773, 0.138, 0.4757, 0.5046, 0.4529, 0.3361, 0.1128, 0.1392, 0.2357]): _vg.add([_i], _w, 'REPLACE')
_vg = ob_shirt.vertex_groups.new(name='Head')
for _i, _w in zip([10, 11, 42, 127, 128], [0.08772, 0.06154, 0.1072, 0.06154, 0.08772]): _vg.add([_i], _w, 'REPLACE')
_vg = ob_shirt.vertex_groups.new(name='UpperArm.L')
for _i, _w in zip([0, 1, 2, 3, 5, 6, 8, 9, 14, 15, 16, 25, 26, 27, 28, 38, 40, 41, 46, 47, 48, 49, 50, 51, 52, 53, 54, 55, 56, 57, 58, 59, 61, 62, 63, 64, 65, 66, 67, 68, 76, 77, 78, 79, 80, 81, 82, 83, 84, 85, 86, 87, 88, 89, 90, 91, 92, 93, 99, 100, 101, 102, 103, 104, 105, 106, 107, 108, 109, 110, 111, 112, 113, 114, 115, 116, 117, 118, 119, 122, 123, 124, 125, 126], [0.05717, 0.06338, 0.03877, 0.0839, 0.08539, 0.6258, 0.06912, 0.6661, 0.05269, 0.1088, 0.01058, 0.03329, 0.1509, 0.2398, 0.0541, 0.06599, 0.1159, 0.8796, 0.02743, 0.02225, 0.08888, 0.08746, 0.2175, 0.1987, 0.938, 0.873, 0.928, 0.9014, 0.8995, 0.9991, 0.9515, 0.9498, 0.8029, 0.7733, 0.6643, 0.6949, 0.6017, 0.6359, 0.7472, 0.8115, 0.06937, 0.08958, 0.06509, 0.06018, 0.1222, 0.131, 0.1748, 0.1525, 0.9854, 0.9809, 0.99, 1.005, 0.985, 0.9889, 0.9963, 0.9981, 0.02225, 0.02743, 0.01058, 0.1088, 0.05269, 0.842, 0.8778, 0.8803, 0.8987, 0.8695, 0.8995, 0.9017, 0.6672, 0.3209, 0.5466, 0.6579, 0.6105, 0.5526, 0.3629, 0.3394, 0.2725, 0.4063, 0.3546, 0.0839, 0.03877, 0.1242, 0.1795, 0.4368]): _vg.add([_i], _w, 'REPLACE')
_vg = ob_shirt.vertex_groups.new(name='LowerArm.L')
for _i, _w in zip([60, 61, 62, 63, 64, 65, 66, 67, 68, 69, 70, 71, 72, 73, 74, 75, 76, 77, 78, 79, 80, 81, 82, 83, 102, 103, 104, 105, 106, 107, 108, 109, 110, 111, 112, 113, 114, 115, 116, 117], [0.423, 0.196, 0.2269, 0.3311, 0.3015, 0.3946, 0.3612, 0.2503, 0.1877, 0.4002, 0.2372, 0.2197, 0.2685, 0.3445, 0.3504, 0.4038, 0.8632, 0.8427, 0.8762, 0.8594, 0.8535, 0.8274, 0.7887, 0.7471, 0.1564, 0.1211, 0.1178, 0.1002, 0.1289, 0.09978, 0.09785, 0.3319, 0.6706, 0.4538, 0.339, 0.3881, 0.4393, 0.6269, 0.6537, 0.7157]): _vg.add([_i], _w, 'REPLACE')
_vg = ob_shirt.vertex_groups.new(name='HandUpper.L')
for _i, _w in zip([60, 69, 70, 71, 72, 73, 74, 75, 76, 77, 78, 79, 81, 82, 83], [0.438, 0.4778, 0.6447, 0.6704, 0.6196, 0.4678, 0.5072, 0.4381, 0.05489, 0.05308, 0.04463, 0.06453, 0.01318, 0.00574, 0.07738]): _vg.add([_i], _w, 'REPLACE')
_vg = ob_shirt.vertex_groups.new(name='HandMid.L')
for _i, _w in zip([60, 69, 70, 71, 72, 73, 74, 75], [0.1058, 0.09691, 0.09192, 0.08899, 0.0943, 0.1485, 0.109, 0.1158]): _vg.add([_i], _w, 'REPLACE')
_vg = ob_shirt.vertex_groups.new(name='HandLower.L')
_vg = ob_shirt.vertex_groups.new(name='ThumbUpper.L')
_vg = ob_shirt.vertex_groups.new(name='ThumbLower.L')
_vg = ob_shirt.vertex_groups.new(name='UpperArm.R.001')
_vg = ob_shirt.vertex_groups.new(name='LowerArm.R.001')
_vg = ob_shirt.vertex_groups.new(name='HandUpper.R.001')
_vg = ob_shirt.vertex_groups.new(name='HandMid.R.001')
_vg = ob_shirt.vertex_groups.new(name='HandLower.R.001')
_vg = ob_shirt.vertex_groups.new(name='ThumbUpper.R.001')
_vg = ob_shirt.vertex_groups.new(name='ThumbLower.R.001')
_vg = ob_shirt.vertex_groups.new(name='LegUpper.L')
for _i, _w in zip([12, 18, 19, 20, 21, 30, 31, 32, 33, 34, 35, 36, 37, 43, 45, 94, 95, 96, 97], [0.0, 0.05367, 0.05107, 0.01397, 0.07572, 0.06748, 0.06797, 0.08981, 0.08742, 0.07913, 0.07358, 0.0652, 0.05924, 0.02437, 0.05909, 0.07358, 0.1137, 0.07572, 0.08608]): _vg.add([_i], _w, 'REPLACE')
_vg = ob_shirt.vertex_groups.new(name='FootUpper.L')
_vg = ob_shirt.vertex_groups.new(name='FootLower.L')
_vg = ob_shirt.vertex_groups.new(name='LegUpper.R.001')
_vg = ob_shirt.vertex_groups.new(name='LegLower.R.001')
_vg = ob_shirt.vertex_groups.new(name='FootUpper.R.001')
_vg = ob_shirt.vertex_groups.new(name='FootLower.R.001')
_vg = ob_shirt.vertex_groups.new(name='UpperArm.R')
_vg = ob_shirt.vertex_groups.new(name='LowerArm.R')
_vg = ob_shirt.vertex_groups.new(name='HandUpper.R')
_vg = ob_shirt.vertex_groups.new(name='HandMid.R')
_vg = ob_shirt.vertex_groups.new(name='HandLower.R')
_vg = ob_shirt.vertex_groups.new(name='ThumbUpper.R')
_vg = ob_shirt.vertex_groups.new(name='ThumbLower.R')
_vg = ob_shirt.vertex_groups.new(name='LegUpper.R')
_vg = ob_shirt.vertex_groups.new(name='LegLower.R')
for _i, _w in zip([60, 69, 70, 71, 72, 73, 74, 75], [0.0, 0.0, 0.0, 0.0, 0.0, 0.0, 0.0, 0.0]): _vg.add([_i], _w, 'REPLACE')
_vg = ob_shirt.vertex_groups.new(name='FootUpper.R')
_vg = ob_shirt.vertex_groups.new(name='FootLower.R')
_vg = ob_shirt.vertex_groups.new(name='Shoulder.L')
for _i, _w in zip([0, 1, 2, 3, 5, 6, 8, 9, 10, 11, 13, 14, 15, 16, 22, 23, 25, 26, 27, 28, 38, 40, 41, 42, 44, 46, 47, 48, 49, 50, 51, 52, 53, 54, 55, 56, 58, 59, 92, 93, 99, 100, 101, 118, 119, 120, 122, 123, 124, 125, 126, 127, 128], [0.9235, 0.9194, 0.1014, 0.1514, 0.07243, 0.2827, 0.05637, 0.1906, 0.6642, 0.7911, 0.01582, 0.1547, 0.2182, 0.0392, 0.8917, 0.9313, 0.04271, 0.2351, 0.3638, 0.06543, 0.9202, 0.08018, 0.06524, 0.7401, 0.9329, 0.6696, 0.6445, 0.7827, 0.8044, 0.7669, 0.7694, 0.05649, 0.1229, 0.06438, 0.09415, 0.09693, 0.006493, 0.02715, 0.6445, 0.6696, 0.0392, 0.2182, 0.1547, 0.3324, 0.1734, 0.01582, 0.1514, 0.1014, 0.1517, 0.2525, 0.2659, 0.7911, 0.6642]): _vg.add([_i], _w, 'REPLACE')
_vg = ob_shirt.vertex_groups.new(name='Shoulder.R')
_vg = ob_shirt.vertex_groups.new(name='LegLower.L')
_m = ob_shirt.modifiers.new('Mirror', 'MIRROR')
_m.use_clip = True
_m = ob_shirt.modifiers.new('Armature', 'ARMATURE')
_m.object = ob_armature
_m.use_deform_preserve_volume = True
ob_hair.parent = ob_armature
ob_hair.location = (0.0, 0.0, 0.0)
ob_hair.lock_rotations_4d = False
ob_hair.empty_display_type = 'ARROWS'
ob_hair.lineart.crease_threshold = 0.0
_vg = ob_hair.vertex_groups.new(name='Hip')
_vg = ob_hair.vertex_groups.new(name='LowerBody')
_vg = ob_hair.vertex_groups.new(name='UpperBody')
_vg = ob_hair.vertex_groups.new(name='Head')
for _i, _w in zip([0, 1, 2, 3, 4, 5, 6, 7, 8, 9, 10, 11, 12, 13, 14, 15, 16, 17, 18, 19, 20, 21, 22, 23, 24, 25, 26, 27, 28, 29, 30, 31, 32, 33, 34, 35, 36, 37, 38, 39, 40, 41, 42, 43, 44, 45, 46, 47, 48, 49, 50, 51, 52, 53, 54, 55, 56, 57, 58, 59, 60, 61, 62, 63, 64, 65], [0.9992, 0.9986, 0.9995, 0.9998, 0.9973, 0.9991, 0.9996, 0.9992, 0.9993, 0.9996, 0.9979, 0.9987, 0.9998, 0.9937, 0.9964, 0.9979, 0.9989, 0.9979, 0.9987, 0.9996, 0.9982, 0.9994, 0.995, 0.9974, 0.9979, 0.9979, 0.9982, 0.9974, 0.9979, 0.9937, 0.9998, 0.9987, 0.9996, 0.9973, 0.9992, 0.9986, 0.9995, 0.9998, 0.9973, 0.9991, 0.9996, 0.9992, 0.9993, 0.9996, 0.9979, 0.9987, 0.9998, 0.9995, 0.9998, 0.9937, 0.9992, 0.9964, 0.9979, 0.9989, 0.9979, 0.9987, 0.9996, 0.9982, 0.9994, 0.995, 0.9974, 0.9979, 0.9979, 0.9979, 0.9982, 0.9974]): _vg.add([_i], _w, 'REPLACE')
_vg = ob_hair.vertex_groups.new(name='UpperArm.L')
_vg = ob_hair.vertex_groups.new(name='LowerArm.L')
_vg = ob_hair.vertex_groups.new(name='HandUpper.L')
_vg = ob_hair.vertex_groups.new(name='HandMid.L')
_vg = ob_hair.vertex_groups.new(name='HandLower.L')
_vg = ob_hair.vertex_groups.new(name='ThumbUpper.L')
_vg = ob_hair.vertex_groups.new(name='ThumbLower.L')
_vg = ob_hair.vertex_groups.new(name='UpperArm.R.001')
_vg = ob_hair.vertex_groups.new(name='LowerArm.R.001')
_vg = ob_hair.vertex_groups.new(name='HandUpper.R.001')
_vg = ob_hair.vertex_groups.new(name='HandMid.R.001')
_vg = ob_hair.vertex_groups.new(name='HandLower.R.001')
_vg = ob_hair.vertex_groups.new(name='ThumbUpper.R.001')
_vg = ob_hair.vertex_groups.new(name='ThumbLower.R.001')
_vg = ob_hair.vertex_groups.new(name='LegUpper.L')
_vg = ob_hair.vertex_groups.new(name='FootUpper.L')
_vg = ob_hair.vertex_groups.new(name='FootLower.L')
_vg = ob_hair.vertex_groups.new(name='LegUpper.R.001')
_vg = ob_hair.vertex_groups.new(name='LegLower.R.001')
_vg = ob_hair.vertex_groups.new(name='FootUpper.R.001')
_vg = ob_hair.vertex_groups.new(name='FootLower.R.001')
_vg = ob_hair.vertex_groups.new(name='UpperArm.R')
_vg = ob_hair.vertex_groups.new(name='LowerArm.R')
_vg = ob_hair.vertex_groups.new(name='HandUpper.R')
_vg = ob_hair.vertex_groups.new(name='HandMid.R')
_vg = ob_hair.vertex_groups.new(name='HandLower.R')
_vg = ob_hair.vertex_groups.new(name='ThumbUpper.R')
_vg = ob_hair.vertex_groups.new(name='ThumbLower.R')
_vg = ob_hair.vertex_groups.new(name='LegUpper.R')
_vg = ob_hair.vertex_groups.new(name='LegLower.R')
_vg = ob_hair.vertex_groups.new(name='FootUpper.R')
_vg = ob_hair.vertex_groups.new(name='FootLower.R')
_vg = ob_hair.vertex_groups.new(name='Shoulder.L')
_vg = ob_hair.vertex_groups.new(name='Shoulder.R')
_vg = ob_hair.vertex_groups.new(name='LegLower.L')
_m = ob_hair.modifiers.new('Armature', 'ARMATURE')
_m.object = ob_armature
_m.use_deform_preserve_volume = True
_m = ob_hair.modifiers.new('Solidify', 'SOLIDIFY')
_m.thickness = -0.006
_m.nonmanifold_thickness_mode = 'FIXED'
_m.nonmanifold_merge_threshold = 0.0003
ob_armature.location = (0.0, 0.0, 0.0)
ob_armature.show_in_front = True
ob_armature.lineart.crease_threshold = 0.0

# ---- collection membership
col_collection_1.objects.link(ob_body)
col_collection_2.objects.link(ob_pants)
col_collection_3.objects.link(ob_shirt)
col_collection_4.objects.link(ob_hair)
col_collection_11.objects.link(ob_armature)

# ---- scene / render settings (as saved in the file)
scene.frame_start = 1; scene.frame_end = 16; scene.frame_set(1)
scene.render.engine = 'CYCLES'
scene.render.resolution_percentage = 50
scene.render.dither_intensity = 0.0
scene.render.use_persistent_data = True
scene.cycles.use_denoising = False
scene.cycles.samples = 128
scene.cycles.sampling_pattern = 'TABULATED_SOBOL'
scene.cycles.use_adaptive_sampling = False
scene.cycles.use_light_tree = False
scene.cycles.blur_glossy = 0.0
scene.cycles.sample_clamp_indirect = 0.0
scene.view_settings.view_transform = 'Standard'
bpy.context.view_layer.update()

# ---- added for rendering (the .blend has no active camera and no usable light): camera, sun
cam_auto = bpy.data.cameras.new('AutoCamera')
cam_auto.lens = 50.0
cam_auto.sensor_width = 36.0
cam_auto.clip_end = 1000.0
ob_auto_camera = bpy.data.objects.new('AutoCamera', cam_auto)
scene.collection.objects.link(ob_auto_camera)
ob_auto_camera.location = (2.09254, -2.59616, 2.57527)
ob_auto_camera.rotation_euler = (1.09748, -7.21219e-08, 0.694738)
scene.camera = ob_auto_camera
light_auto_sun = bpy.data.lights.new('AutoSun', 'SUN')
light_auto_sun.energy = 3.0
light_auto_sun.angle = 0.0523599
ob_auto_sun = bpy.data.objects.new('AutoSun', light_auto_sun)
scene.collection.objects.link(ob_auto_sun)
ob_auto_sun.rotation_euler = (0.872665, 0.174533, 0.523599)
bpy.context.view_layer.update()
